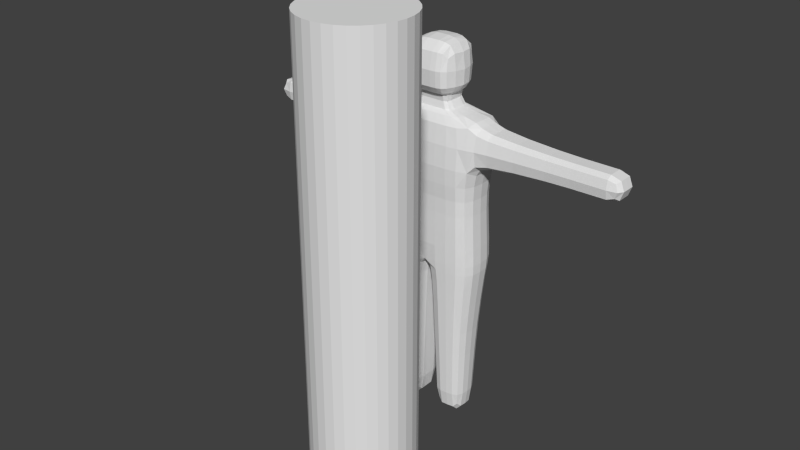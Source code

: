 # Source: Characterfaellen.blend  (saved by Blender 2.71.0; exported with 4.5.12 LTS)
import bpy
from mathutils import Matrix  # noqa: F401  (used for matrix-valued properties, if any)

bpy.ops.wm.read_factory_settings(use_empty=True)
scene = bpy.context.scene
scene.name = 'Scene'

# ---- collections
col_collection_1 = bpy.data.collections.new('Collection 1'); scene.collection.children.link(col_collection_1)

# ---- materials (node trees are filled in below, after node groups)
mat_material = bpy.data.materials.new('Material')
mat_material.alpha_threshold = 0.0
mat_material.use_transparent_shadow = False
mat_material.roughness = 0.5
mat_material.line_color = (0.0, 0.0, 0.0, 1.0)

# ---- material node trees

# ---- world
world_world = bpy.data.worlds.new('World'); scene.world = world_world
world_world.color = (0.05088, 0.05088, 0.05088)
world_world.use_sun_shadow = False
world_world.sun_shadow_jitter_overblur = 0.0
world_world.cycles.sampling_method = 'MANUAL'
world_world.cycles.sample_map_resolution = 256

# ---- meshes
me_cylinder_001 = bpy.data.meshes.new('Cylinder.001')
me_cylinder_001.from_pydata([(0.0, 1.0, -1.0), (0.0, 1.0, 1.0), (0.1951, 0.9808, -1.0), (0.1951, 0.9808, 1.0), (0.3827, 0.9239, -1.0), (0.3827, 0.9239, 1.0), (0.5556, 0.8315, -1.0), (0.5556, 0.8315, 1.0), (0.7071, 0.7071, -1.0), (0.7071, 0.7071, 1.0), (0.8315, 0.5556, -1.0), (0.8315, 0.5556, 1.0), (0.9239, 0.3827, -1.0), (0.9239, 0.3827, 1.0), (0.9808, 0.1951, -1.0), (0.9808, 0.1951, 1.0), (1.0, 7.55e-08, -1.0), (1.0, 7.55e-08, 1.0), (0.9808, -0.1951, -1.0), (0.9808, -0.1951, 1.0), (0.9239, -0.3827, -1.0), (0.9239, -0.3827, 1.0), (0.8315, -0.5556, -1.0), (0.8315, -0.5556, 1.0), (0.7071, -0.7071, -1.0), (0.7071, -0.7071, 1.0), (0.5556, -0.8315, -1.0), (0.5556, -0.8315, 1.0), (0.3827, -0.9239, -1.0), (0.3827, -0.9239, 1.0), (0.1951, -0.9808, -1.0), (0.1951, -0.9808, 1.0), (-3.258e-07, -1.0, -1.0), (-3.258e-07, -1.0, 1.0), (-0.1951, -0.9808, -1.0), (-0.1951, -0.9808, 1.0), (-0.3827, -0.9239, -1.0), (-0.3827, -0.9239, 1.0), (-0.5556, -0.8315, -1.0), (-0.5556, -0.8315, 1.0), (-0.7071, -0.7071, -1.0), (-0.7071, -0.7071, 1.0), (-0.8315, -0.5556, -1.0), (-0.8315, -0.5556, 1.0), (-0.9239, -0.3827, -1.0), (-0.9239, -0.3827, 1.0), (-0.9808, -0.1951, -1.0), (-0.9808, -0.1951, 1.0), (-1.0, 9.656e-07, -1.0), (-1.0, 9.656e-07, 1.0), (-0.9808, 0.1951, -1.0), (-0.9808, 0.1951, 1.0), (-0.9239, 0.3827, -1.0), (-0.9239, 0.3827, 1.0), (-0.8315, 0.5556, -1.0), (-0.8315, 0.5556, 1.0), (-0.7071, 0.7071, -1.0), (-0.7071, 0.7071, 1.0), (-0.5556, 0.8315, -1.0), (-0.5556, 0.8315, 1.0), (-0.3827, 0.9239, -1.0), (-0.3827, 0.9239, 1.0), (-0.1951, 0.9808, -1.0), (-0.1951, 0.9808, 1.0)], [], [(0, 1, 3, 2), (2, 3, 5, 4), (4, 5, 7, 6), (6, 7, 9, 8), (8, 9, 11, 10), (10, 11, 13, 12), (12, 13, 15, 14), (14, 15, 17, 16), (16, 17, 19, 18), (18, 19, 21, 20), (20, 21, 23, 22), (22, 23, 25, 24), (24, 25, 27, 26), (26, 27, 29, 28), (28, 29, 31, 30), (30, 31, 33, 32), (32, 33, 35, 34), (34, 35, 37, 36), (36, 37, 39, 38), (38, 39, 41, 40), (40, 41, 43, 42), (42, 43, 45, 44), (44, 45, 47, 46), (46, 47, 49, 48), (48, 49, 51, 50), (50, 51, 53, 52), (52, 53, 55, 54), (54, 55, 57, 56), (56, 57, 59, 58), (58, 59, 61, 60), (3, 1, 63, 61, 59, 57, 55, 53, 51, 49, 47, 45, 43, 41, 39, 37, 35, 33, 31, 29, 27, 25, 23, 21, 19, 17, 15, 13, 11, 9, 7, 5), (62, 63, 1, 0), (60, 61, 63, 62), (0, 2, 4, 6, 8, 10, 12, 14, 16, 18, 20, 22, 24, 26, 28, 30, 32, 34, 36, 38, 40, 42, 44, 46, 48, 50, 52, 54, 56, 58, 60, 62)])
me_cylinder_001.use_remesh_preserve_volume = False
me_cylinder_001.use_remesh_preserve_attributes = False
me_cylinder_001.use_mirror_vertex_groups = False
me_cylinder_001.update()
me_cube = bpy.data.meshes.new('Cube')
me_cube.from_pydata([(1.04, 0.3816, 0.4094), (0.2007, 0.2928, -3.0), (0.4726, -0.6187, 1.028), (0.25, -0.9321, 0.8394), (0.2514, 0.8477, -0.7328), (0.9194, -0.382, -0.25), (0.253, -0.8887, -0.25), (0.2517, 0.9311, 0.1616), (0.2301, -0.4505, 1.168), (0.1633, 0.6482, 1.028), (0.6312, 0.2922, 1.028), (0.2851, -0.6166, 1.295), (0.07669, 0.4505, 1.168), (0.3068, 0.2252, 1.168), (0.3402, -0.7827, 1.59), (0.09728, 0.6924, 1.295), (0.3915, 0.3153, 1.295), (0.1202, -0.4791, 1.917), (0.1179, 0.9343, 1.59), (0.4671, 0.3993, 1.579), (0.3555, -0.2766, -3.293), (0.3473, -0.5869, -3.0), (0.6114, 0.5363, -3.0), (0.7642, -0.2474, -3.0), (0.9365, -0.4004, 0.1616), (0.2517, -0.9314, 0.1616), (0.25, 0.9229, 0.6788), (3.546, 0.2503, 0.518), (1.044, -0.3513, 0.9482), (1.008, -0.7661, 0.6788), (1.018, 0.7306, 0.6788), (3.802, -0.2487, 0.6788), (3.546, -0.2503, 0.8396), (3.546, -0.5006, 0.6788), (3.546, 0.5006, 0.6788), (0.253, 0.8614, -0.25), (0.948, -0.4115, -0.7328), (0.2514, -0.9573, -0.7328), (1.044, -0.3843, 0.4094), (0.2007, -0.2936, -3.0), (0.911, 0.3635, -0.25), (0.636, -0.2945, 1.028), (0.3068, -0.2252, 1.168), (0.4014, -0.2704, 1.295), (0.1202, 0.4551, 1.917), (0.4868, -0.3216, 1.579), (0.3555, 0.2758, -3.293), (0.758, 0.2431, -3.0), (0.9277, 0.3952, 0.1616), (3.546, -0.2503, 0.518), (1.04, 0.3489, 0.9482), (3.802, 0.2487, 0.6788), (3.546, 0.2503, 0.8396), (0.939, 0.3516, -0.7328), (0.1633, -0.6484, 1.028), (0.7151, -0.87, 0.8394), (0.6997, 0.7754, -0.7328), (0.6972, -0.8263, -0.25), (0.6949, 0.8609, 0.1616), (0.07669, -0.4505, 1.168), (0.4679, 0.6162, 1.028), (0.09728, -0.6924, 1.295), (0.2301, 0.4505, 1.168), (0.1179, -0.9343, 1.59), (0.2753, 0.6615, 1.295), (0.3591, -0.4033, 1.882), (0.3205, 0.8725, 1.59), (0.6206, -0.2543, -3.293), (0.6176, -0.5406, -3.0), (0.3473, 0.5861, -3.0), (0.7037, -0.866, 0.1616), (0.7057, 0.8533, 0.6788), (0.6889, 0.7943, -0.25), (0.7087, -0.8901, -0.7328), (0.3492, 0.4242, 1.882), (0.6176, 0.2518, -3.293), (0.25, -1.009, 0.5182), (0.7151, -0.9414, 0.5182), (0.04853, 0.4081, -1.086), (0.2733, -0.8992, -1.086), (0.7019, 0.7484, -1.086), (0.9542, -0.3864, -1.086), (0.04853, -0.4497, -1.086), (0.9457, 0.3401, -1.086), (0.7104, -0.8359, -1.086), (0.2733, 0.8164, -1.086), (0.1207, 0.3747, -1.592), (0.3082, -0.7502, -1.592), (0.668, 0.6915, -1.592), (0.8818, -0.3212, -1.592), (0.1207, -0.3753, -1.592), (0.8745, 0.3165, -1.592), (0.6753, -0.6961, -1.592), (0.3082, 0.7497, -1.592), (1.769, 0.2977, 0.4876), (1.769, -0.2977, 0.87), (1.769, -0.5954, 0.6788), (1.769, 0.5954, 0.6788), (1.769, -0.2977, 0.4876), (1.769, 0.2977, 0.87), (2.871, 0.2542, 0.5155), (2.871, -0.2542, 0.8421), (2.871, -0.5085, 0.6788), (2.871, 0.5085, 0.6788), (2.871, -0.2542, 0.5155), (2.871, 0.2542, 0.8421), (0.1642, 0.3302, -2.36), (0.3295, -0.6615, -2.36), (0.6286, 0.6072, -2.36), (0.8005, -0.281, -2.36), (0.1642, -0.3309, -2.36), (0.7938, 0.2766, -2.36), (0.6353, -0.6116, -2.36), (0.3295, 0.6608, -2.36), (-1.04, 0.3816, 0.4094), (-0.2007, 0.2928, -3.0), (-0.4726, -0.6187, 1.028), (-0.25, -0.9321, 0.8394), (-0.2514, 0.8477, -0.7328), (-0.9194, -0.382, -0.25), (-0.253, -0.8887, -0.25), (-0.2517, 0.9311, 0.1616), (-0.2301, -0.4505, 1.168), (-0.1633, 0.6482, 1.028), (-0.6312, 0.2922, 1.028), (-0.2851, -0.6166, 1.295), (-0.07669, 0.4505, 1.168), (-0.3068, 0.2252, 1.168), (-0.3402, -0.7827, 1.59), (-0.09728, 0.6924, 1.295), (-0.3915, 0.3153, 1.295), (-0.1202, -0.4791, 1.917), (-0.1179, 0.9343, 1.59), (-0.4671, 0.3993, 1.579), (-0.3555, -0.2766, -3.293), (-0.3473, -0.5869, -3.0), (-0.6114, 0.5363, -3.0), (-0.7642, -0.2474, -3.0), (-0.9365, -0.4004, 0.1616), (-0.2517, -0.9314, 0.1616), (-0.25, 0.9229, 0.6788), (-3.546, 0.2503, 0.518), (-1.044, -0.3513, 0.9482), (-1.008, -0.7661, 0.6788), (-1.018, 0.7306, 0.6788), (-3.802, -0.2487, 0.6788), (-3.546, -0.2503, 0.8396), (-3.546, -0.5006, 0.6788), (-3.546, 0.5006, 0.6788), (-0.253, 0.8614, -0.25), (-0.948, -0.4115, -0.7328), (-0.2514, -0.9573, -0.7328), (-1.044, -0.3843, 0.4094), (-0.2007, -0.2936, -3.0), (-0.911, 0.3635, -0.25), (-0.636, -0.2945, 1.028), (-0.3068, -0.2252, 1.168), (-0.4014, -0.2704, 1.295), (-0.1202, 0.4551, 1.917), (-0.4868, -0.3216, 1.579), (-0.3555, 0.2758, -3.293), (-0.758, 0.2431, -3.0), (-0.9277, 0.3952, 0.1616), (-3.546, -0.2503, 0.518), (-1.04, 0.3489, 0.9482), (-3.802, 0.2487, 0.6788), (-3.546, 0.2503, 0.8396), (-0.939, 0.3516, -0.7328), (-0.1633, -0.6484, 1.028), (-0.7151, -0.87, 0.8394), (-0.6997, 0.7754, -0.7328), (-0.6972, -0.8263, -0.25), (-0.6949, 0.8609, 0.1616), (-0.07669, -0.4505, 1.168), (-0.4679, 0.6162, 1.028), (-0.09728, -0.6924, 1.295), (-0.2301, 0.4505, 1.168), (-0.1179, -0.9343, 1.59), (-0.2753, 0.6615, 1.295), (-0.3591, -0.4033, 1.882), (-0.3205, 0.8725, 1.59), (-0.6206, -0.2543, -3.293), (-0.6176, -0.5406, -3.0), (-0.3473, 0.5861, -3.0), (-0.7037, -0.866, 0.1616), (-0.7057, 0.8533, 0.6788), (-0.6889, 0.7943, -0.25), (-0.7087, -0.8901, -0.7328), (-0.3492, 0.4242, 1.882), (-0.6176, 0.2518, -3.293), (-0.25, -1.009, 0.5182), (-0.7151, -0.9414, 0.5182), (-0.04853, 0.4081, -1.086), (-0.2733, -0.8992, -1.086), (-0.7019, 0.7484, -1.086), (-0.9542, -0.3864, -1.086), (-0.04853, -0.4497, -1.086), (-0.9457, 0.3401, -1.086), (-0.7104, -0.8359, -1.086), (-0.2733, 0.8164, -1.086), (-0.1207, 0.3747, -1.592), (-0.3082, -0.7502, -1.592), (-0.668, 0.6915, -1.592), (-0.8818, -0.3212, -1.592), (-0.1207, -0.3753, -1.592), (-0.8745, 0.3165, -1.592), (-0.6753, -0.6961, -1.592), (-0.3082, 0.7497, -1.592), (-1.769, 0.2977, 0.4876), (-1.769, -0.2977, 0.87), (-1.769, -0.5954, 0.6788), (-1.769, 0.5954, 0.6788), (-1.769, -0.2977, 0.4876), (-1.769, 0.2977, 0.87), (-2.871, 0.2542, 0.5155), (-2.871, -0.2542, 0.8421), (-2.871, -0.5085, 0.6788), (-2.871, 0.5085, 0.6788), (-2.871, -0.2542, 0.5155), (-2.871, 0.2542, 0.8421), (-0.1642, 0.3302, -2.36), (-0.3295, -0.6615, -2.36), (-0.6286, 0.6072, -2.36), (-0.8005, -0.281, -2.36), (-0.1642, -0.3309, -2.36), (-0.7938, 0.2766, -2.36), (-0.6353, -0.6116, -2.36), (-0.3295, 0.6608, -2.36), (0.9581, -0.4144, -0.9547), (0.8865, 0.7878, 0.6788), (0.8958, -0.813, 0.7993), (0.9027, -0.3433, 0.9941), (0.7033, 0.7606, -0.9547), (0.7123, -0.8964, -0.9547), (0.6463, 0.7584, 0.9267), (0.6545, -0.7657, 0.9669), (0.0, 0.4128, -1.043), (0.0, -0.6484, 1.028), (0.0, -0.9573, -0.7328), (0.0, 0.9229, 0.6788), (0.858, 0.6333, -0.7328), (0.8715, -0.7369, -0.7328), (0.0, -0.9321, 0.8394), (0.0, 0.8477, -0.7328), (0.9179, -0.3811, -0.03928), (0.2529, -0.8864, -0.03928), (0.2529, 0.8793, -0.03928), (0.3891, -0.2426, 1.077), (0.2895, 0.4919, 1.077), (0.2907, -0.4925, 1.077), (0.0, -0.4505, 1.168), (0.5864, -0.5228, 1.028), (0.5793, 0.5192, 1.028), (0.0, 0.6482, 1.028), (0.3304, -0.2365, 1.255), (0.2414, 0.5032, 1.255), (0.2438, -0.492, 1.255), (0.0, -0.6924, 1.295), (0.2876, -0.3942, 1.168), (0.2876, 0.3942, 1.168), (0.0, 0.4505, 1.168), (0.47, -0.3058, 1.374), (0.3092, 0.8197, 1.376), (0.3264, -0.7412, 1.376), (0.0, -0.9343, 1.59), (0.3595, -0.4921, 1.295), (0.3447, 0.5595, 1.295), (0.0, 0.6924, 1.295), (0.4503, -0.345, 1.789), (0.3276, 0.7604, 1.802), (0.3449, -0.6879, 1.802), (0.0, -0.4791, 1.917), (0.4291, -0.5916, 1.587), (0.3995, 0.7233, 1.587), (0.0, 0.9343, 1.59), (0.72, -0.2414, -3.219), (0.609, 0.449, -3.219), (0.6143, -0.4528, -3.219), (0.2478, 0.28, -3.219), (0.1047, -0.7868, -1.086), (0.2374, 0.5128, -3.0), (0.8775, -0.6919, -1.086), (0.7067, 0.4381, -3.0), (0.8489, 0.7093, 0.1616), (0.8621, -0.7169, 0.1616), (0.0, 0.9311, 0.1616), (0.0, -0.9314, 0.1616), (0.9778, -0.4111, 0.3216), (0.2504, -0.9851, 0.3488), (0.2504, 0.9635, 0.3889), (1.256, 0.6702, 0.6788), (1.253, -0.6791, 0.6788), (1.262, -0.3316, 0.9028), (1.262, -0.3399, 0.4549), (1.027, -0.6719, 0.4768), (1.023, 0.6597, 0.4768), (1.023, 0.6188, 0.8809), (1.027, -0.6306, 0.8809), (3.737, 0.4361, 0.6788), (3.737, -0.4361, 0.6788), (3.738, -0.2491, 0.7989), (3.738, -0.2491, 0.5587), (1.768, -0.521, 0.5354), (3.545, 0.438, 0.5582), (1.768, 0.521, 0.8222), (3.545, -0.438, 0.7994), (0.0, -0.8887, -0.25), (0.8358, 0.6531, -0.25), (0.8484, -0.684, -0.25), (0.0, 0.8614, -0.25), (0.2525, 0.8575, -0.4785), (0.9323, -0.395, -0.4785), (0.2525, -0.9188, -0.4785), (0.949, 0.3439, -0.9547), (0.8956, 0.3398, 0.9941), (0.0, -0.4748, -1.043), (0.9096, 0.3727, -0.03928), (0.3879, 0.242, 1.077), (0.3279, 0.2477, 1.255), (0.4527, 0.3813, 1.374), (0.433, 0.4026, 1.789), (0.0, 0.4551, 1.917), (0.7147, 0.2376, -3.219), (0.2478, -0.2809, -3.219), (0.9697, 0.4065, 0.3216), (1.261, 0.331, 0.9028), (1.261, 0.3392, 0.4549), (3.738, 0.2491, 0.7989), (3.738, 0.2491, 0.5587), (0.9236, 0.3593, -0.4785), (1.052, -0.0006586, 0.4094), (0.2007, -0.0004019, -3.0), (0.9328, -0.004707, -0.25), (0.6435, -0.0005911, 1.028), (0.3068, -4.768e-07, 1.168), (0.4117, 0.01122, 1.295), (0.366, -0.006771, 1.888), (0.503, 0.01345, 1.573), (0.3555, -0.0004257, -3.293), (0.7741, -0.00127, -3.0), (0.9506, -0.001329, 0.1616), (3.547, -3.573e-06, 0.518), (1.052, -0.0005912, 0.9482), (3.804, -3.925e-06, 0.6788), (3.547, -3.655e-06, 0.8396), (0.9624, -0.01501, -0.7328), (0.2562, 0.8335, -0.9547), (0.2562, -0.9641, -0.9547), (0.2283, 0.8157, 0.9267), (0.2283, -0.8183, 0.9669), (0.6964, -0.8241, -0.03928), (0.688, 0.8124, -0.03928), (0.09836, 0.4999, 1.077), (0.09835, -0.5, 1.077), (0.08184, 0.5109, 1.255), (0.08184, -0.5109, 1.255), (0.1127, 0.8738, 1.376), (0.1127, -0.8738, 1.376), (0.1185, 0.8145, 1.811), (0.1185, -0.8205, 1.811), (0.3535, 0.4914, -3.219), (0.3535, -0.4923, -3.219), (0.7123, -0.9168, 0.3488), (0.703, 0.8908, 0.3889), (0.6939, 0.7881, -0.4785), (0.7026, -0.8543, -0.4785), (0.1214, -0.01799, 1.941), (0.6254, -0.0008444, -3.293), (0.3223, -0.641, 1.028), (0.4913, -0.9921, 0.5182), (0.4891, 0.8296, -0.7328), (0.4906, -0.8731, -0.25), (0.4883, 0.9136, 0.1616), (0.1534, -0.4505, 1.168), (0.3212, 0.6402, 1.028), (0.1929, -0.6734, 1.295), (0.1534, 0.4505, 1.168), (0.2324, -0.8964, 1.59), (0.1904, 0.6846, 1.295), (0.2401, -0.4602, 1.908), (0.2275, 0.9188, 1.59), (0.4908, -0.271, -3.293), (0.4882, -0.5753, -3.0), (0.4867, 0.5736, -3.0), (0.4905, -0.915, 0.1616), (0.4889, 0.9055, 0.6788), (0.4885, 0.8446, -0.25), (0.4914, -0.9405, -0.7328), (0.2376, 0.4474, 1.908), (0.4901, 0.2698, -3.293), (0.4913, -0.9166, 0.8394), (0.0, -1.009, 0.5182), (0.8958, -0.8639, 0.5584), (0.25, -0.9942, 0.6788), (0.7151, -0.9294, 0.6788), (0.2374, -0.5136, -3.0), (0.1047, 0.7143, -1.086), (0.7161, -0.4441, -3.0), (0.8648, 0.6123, -1.086), (0.04853, -0.01045, -1.086), (0.9678, -0.01164, -1.086), (0.495, -0.8834, -1.086), (0.4929, 0.7994, -1.086), (0.09084, 0.3951, -1.256), (0.2937, -0.8116, -1.256), (0.6915, 0.7286, -1.256), (0.9306, -0.3484, -1.256), (0.09084, -0.4059, -1.256), (0.9229, 0.3333, -1.256), (0.6993, -0.754, -1.256), (0.2937, 0.7905, -1.256), (0.1676, 0.6559, -1.592), (0.8058, 0.5687, -1.592), (0.1207, -0.000288, -1.592), (0.8934, -0.001303, -1.592), (0.4937, -0.7367, -1.592), (0.4919, 0.7351, -1.592), (0.1676, -0.6565, -1.592), (0.8167, -0.5753, -1.592), (0.1434, 0.3515, -1.994), (0.3193, -0.7039, -1.994), (0.6431, 0.6475, -1.994), (0.8307, -0.3002, -1.994), (0.1434, -0.3521, -1.994), (0.8238, 0.2957, -1.994), (0.6501, -0.652, -1.994), (0.3193, 0.7033, -1.994), (3.545, -0.438, 0.5582), (1.768, 0.521, 0.5354), (3.545, 0.438, 0.7994), (1.768, -0.521, 0.8222), (1.769, -1.351e-06, 0.4876), (1.769, -1.456e-06, 0.87), (2.383, 0.2663, 0.5077), (2.383, -0.2663, 0.8499), (2.383, -0.5326, 0.6788), (2.383, 0.5326, 0.6788), (2.383, -0.2663, 0.5077), (2.383, 0.2663, 0.8499), (2.87, 0.4449, 0.5563), (2.87, -0.4449, 0.8013), (2.872, -2.742e-06, 0.5155), (2.872, -2.824e-06, 0.8421), (2.87, -0.4449, 0.5563), (2.87, 0.4449, 0.8013), (3.249, 0.2521, 0.5169), (3.249, -0.2521, 0.8407), (3.249, -0.5041, 0.6788), (3.249, 0.5041, 0.6788), (3.249, -0.2521, 0.5169), (3.249, 0.2521, 0.8407), (0.2055, 0.5781, -2.36), (0.7368, 0.4977, -2.36), (0.1642, -0.0003497, -2.36), (0.8112, -0.001285, -2.36), (0.4886, -0.649, -2.36), (0.4869, 0.6474, -2.36), (0.2055, -0.5788, -2.36), (0.7468, -0.504, -2.36), (0.1833, 0.3107, -2.694), (0.3388, -0.6225, -2.694), (0.6196, 0.5702, -2.694), (0.7816, -0.2635, -2.694), (0.1833, -0.3115, -2.694), (0.7751, 0.2591, -2.694), (0.626, -0.5745, -2.694), (0.3388, 0.6218, -2.694), (-0.9581, -0.4144, -0.9547), (-0.8865, 0.7878, 0.6788), (-0.8958, -0.813, 0.7993), (-0.9027, -0.3433, 0.9941), (-0.7033, 0.7606, -0.9547), (-0.7123, -0.8964, -0.9547), (-0.6463, 0.7584, 0.9267), (-0.6545, -0.7657, 0.9669), (-0.858, 0.6333, -0.7328), (-0.8715, -0.7369, -0.7328), (-0.9179, -0.3811, -0.03928), (-0.2529, -0.8864, -0.03928), (-0.2529, 0.8793, -0.03928), (-0.3891, -0.2426, 1.077), (-0.2895, 0.4919, 1.077), (-0.2907, -0.4925, 1.077), (-0.5864, -0.5228, 1.028), (-0.5793, 0.5192, 1.028), (-0.3304, -0.2365, 1.255), (-0.2414, 0.5032, 1.255), (-0.2438, -0.492, 1.255), (-0.2876, -0.3942, 1.168), (-0.2876, 0.3942, 1.168), (-0.47, -0.3058, 1.374), (-0.3092, 0.8197, 1.376), (-0.3264, -0.7412, 1.376), (-0.3595, -0.4921, 1.295), (-0.3447, 0.5595, 1.295), (-0.4503, -0.345, 1.789), (-0.3276, 0.7604, 1.802), (-0.3449, -0.6879, 1.802), (-0.4291, -0.5916, 1.587), (-0.3995, 0.7233, 1.587), (-0.72, -0.2414, -3.219), (-0.609, 0.449, -3.219), (-0.6143, -0.4528, -3.219), (-0.2478, 0.28, -3.219), (-0.1047, -0.7868, -1.086), (-0.2374, 0.5128, -3.0), (-0.8775, -0.6919, -1.086), (-0.7067, 0.4381, -3.0), (-0.8489, 0.7093, 0.1616), (-0.8621, -0.7169, 0.1616), (-0.9778, -0.4111, 0.3216), (-0.2504, -0.9851, 0.3488), (-0.2504, 0.9635, 0.3889), (-1.256, 0.6702, 0.6788), (-1.253, -0.6791, 0.6788), (-1.262, -0.3316, 0.9028), (-1.262, -0.3399, 0.4549), (-1.027, -0.6719, 0.4768), (-1.023, 0.6597, 0.4768), (-1.023, 0.6188, 0.8809), (-1.027, -0.6306, 0.8809), (-3.737, 0.4361, 0.6788), (-3.737, -0.4361, 0.6788), (-3.738, -0.2491, 0.7989), (-3.738, -0.2491, 0.5587), (-1.768, -0.521, 0.5354), (-3.545, 0.438, 0.5582), (-1.768, 0.521, 0.8222), (-3.545, -0.438, 0.7994), (-0.8358, 0.6531, -0.25), (-0.8484, -0.684, -0.25), (-0.2525, 0.8575, -0.4785), (-0.9323, -0.395, -0.4785), (-0.2525, -0.9188, -0.4785), (-0.949, 0.3439, -0.9547), (-0.8956, 0.3398, 0.9941), (-0.9096, 0.3727, -0.03928), (-0.3879, 0.242, 1.077), (-0.3279, 0.2477, 1.255), (-0.4527, 0.3813, 1.374), (-0.433, 0.4026, 1.789), (-0.7147, 0.2376, -3.219), (-0.2478, -0.2809, -3.219), (-0.9697, 0.4065, 0.3216), (-1.261, 0.331, 0.9028), (-1.261, 0.3392, 0.4549), (-3.738, 0.2491, 0.7989), (-3.738, 0.2491, 0.5587), (-0.9236, 0.3593, -0.4785), (-1.052, -0.0006586, 0.4094), (-0.2007, -0.0004019, -3.0), (-0.9328, -0.004707, -0.25), (-0.6435, -0.0005911, 1.028), (-0.3068, -4.768e-07, 1.168), (-0.4117, 0.01122, 1.295), (-0.366, -0.006771, 1.888), (-0.503, 0.01345, 1.573), (-0.3555, -0.0004257, -3.293), (-0.7741, -0.00127, -3.0), (-0.9506, -0.001329, 0.1616), (-3.547, -2.804e-06, 0.518), (-1.052, -0.0005912, 0.9482), (-3.804, -3.109e-06, 0.6788), (-3.547, -2.894e-06, 0.8396), (-0.9624, -0.01501, -0.7328), (-0.2562, 0.8335, -0.9547), (-0.2562, -0.9641, -0.9547), (-0.2283, 0.8157, 0.9267), (-0.2283, -0.8183, 0.9669), (-0.6964, -0.8241, -0.03928), (-0.688, 0.8124, -0.03928), (-0.09836, 0.4999, 1.077), (-0.09835, -0.5, 1.077), (-0.08184, 0.5109, 1.255), (-0.08184, -0.5109, 1.255), (-0.1127, 0.8738, 1.376), (-0.1127, -0.8738, 1.376), (-0.1185, 0.8145, 1.811), (-0.1185, -0.8205, 1.811), (-0.3535, 0.4914, -3.219), (-0.3535, -0.4923, -3.219), (-0.7123, -0.9168, 0.3488), (-0.703, 0.8908, 0.3889), (-0.6939, 0.7881, -0.4785), (-0.7026, -0.8543, -0.4785), (-0.1214, -0.01799, 1.941), (-0.6254, -0.0008444, -3.293), (-0.3223, -0.641, 1.028), (-0.4913, -0.9921, 0.5182), (-0.4891, 0.8296, -0.7328), (-0.4906, -0.8731, -0.25), (-0.4883, 0.9136, 0.1616), (-0.1534, -0.4505, 1.168), (-0.3212, 0.6402, 1.028), (-0.1929, -0.6734, 1.295), (-0.1534, 0.4505, 1.168), (-0.2324, -0.8964, 1.59), (-0.1904, 0.6846, 1.295), (-0.2401, -0.4602, 1.908), (-0.2275, 0.9188, 1.59), (-0.4908, -0.271, -3.293), (-0.4882, -0.5753, -3.0), (-0.4867, 0.5736, -3.0), (-0.4905, -0.915, 0.1616), (-0.4889, 0.9055, 0.6788), (-0.4885, 0.8446, -0.25), (-0.4914, -0.9405, -0.7328), (-0.2376, 0.4474, 1.908), (-0.4901, 0.2698, -3.293), (-0.4913, -0.9166, 0.8394), (-0.8958, -0.8639, 0.5584), (-0.25, -0.9942, 0.6788), (-0.7151, -0.9294, 0.6788), (-0.2374, -0.5136, -3.0), (-0.1047, 0.7143, -1.086), (-0.7161, -0.4441, -3.0), (-0.8648, 0.6123, -1.086), (-0.04853, -0.01045, -1.086), (-0.9678, -0.01164, -1.086), (-0.495, -0.8834, -1.086), (-0.4929, 0.7994, -1.086), (-0.09084, 0.3951, -1.256), (-0.2937, -0.8116, -1.256), (-0.6915, 0.7286, -1.256), (-0.9306, -0.3484, -1.256), (-0.09084, -0.4059, -1.256), (-0.9229, 0.3333, -1.256), (-0.6993, -0.754, -1.256), (-0.2937, 0.7905, -1.256), (-0.1676, 0.6559, -1.592), (-0.8058, 0.5687, -1.592), (-0.1207, -0.000288, -1.592), (-0.8934, -0.001303, -1.592), (-0.4937, -0.7367, -1.592), (-0.4919, 0.7351, -1.592), (-0.1676, -0.6565, -1.592), (-0.8167, -0.5753, -1.592), (-0.1434, 0.3515, -1.994), (-0.3193, -0.7039, -1.994), (-0.6431, 0.6475, -1.994), (-0.8307, -0.3002, -1.994), (-0.1434, -0.3521, -1.994), (-0.8238, 0.2957, -1.994), (-0.6501, -0.652, -1.994), (-0.3193, 0.7033, -1.994), (-3.545, -0.438, 0.5582), (-1.768, 0.521, 0.5354), (-3.545, 0.438, 0.7994), (-1.768, -0.521, 0.8222), (-1.769, -1.286e-06, 0.4876), (-1.769, -1.391e-06, 0.87), (-2.383, 0.2663, 0.5077), (-2.383, -0.2663, 0.8499), (-2.383, -0.5326, 0.6788), (-2.383, 0.5326, 0.6788), (-2.383, -0.2663, 0.5077), (-2.383, 0.2663, 0.8499), (-2.87, 0.4449, 0.5563), (-2.87, -0.4449, 0.8013), (-2.872, -2.205e-06, 0.5155), (-2.872, -2.295e-06, 0.8421), (-2.87, -0.4449, 0.5563), (-2.87, 0.4449, 0.8013), (-3.249, 0.2521, 0.5169), (-3.249, -0.2521, 0.8407), (-3.249, -0.5041, 0.6788), (-3.249, 0.5041, 0.6788), (-3.249, -0.2521, 0.5169), (-3.249, 0.2521, 0.8407), (-0.2055, 0.5781, -2.36), (-0.7368, 0.4977, -2.36), (-0.1642, -0.0003497, -2.36), (-0.8112, -0.001285, -2.36), (-0.4886, -0.649, -2.36), (-0.4869, 0.6474, -2.36), (-0.2055, -0.5788, -2.36), (-0.7468, -0.504, -2.36), (-0.1833, 0.3107, -2.694), (-0.3388, -0.6225, -2.694), (-0.6196, 0.5702, -2.694), (-0.7816, -0.2635, -2.694), (-0.1833, -0.3115, -2.694), (-0.7751, 0.2591, -2.694), (-0.626, -0.5745, -2.694), (-0.3388, 0.6218, -2.694), (0.8662, 0.6201, -0.9547), (0.8799, -0.742, -0.9547), (0.855, 0.6574, 0.9469), (0.8676, -0.6671, 0.9662), (0.8346, 0.669, -0.03928), (0.8471, -0.6823, -0.03928), (0.3605, 0.4254, 1.077), (0.3623, -0.4263, 1.077), (0.3019, 0.4355, 1.255), (0.3056, -0.4187, 1.255), (0.3869, 0.6831, 1.376), (0.4128, -0.566, 1.376), (0.3893, 0.6499, 1.74), (0.4124, -0.5545, 1.74), (0.6817, 0.3853, -3.163), (0.6888, -0.3901, -3.163), (0.2723, 0.4425, -3.163), (0.2723, -0.4433, -3.163), (0.8982, 0.7634, 0.3839), (0.9117, -0.7824, 0.3646), (1.257, 0.5813, 0.8468), (1.258, -0.5843, 0.8468), (1.257, 0.5916, 0.5108), (1.258, -0.5946, 0.5108), (3.688, 0.3881, 0.7679), (3.688, -0.3881, 0.7679), (3.688, 0.3881, 0.5897), (3.688, -0.3881, 0.5897), (0.8458, 0.6463, -0.4785), (0.8588, -0.7072, -0.4785), (0.9727, -0.01764, -0.9547), (0.914, -0.0008865, 0.9941), (0.9313, -0.00218, -0.03928), (0.3909, -0.0001481, 1.077), (0.333, 0.002805, 1.255), (0.487, 0.01739, 1.372), (0.4619, 0.003894, 1.783), (0.7285, -0.00116, -3.219), (0.2478, -0.0004197, -3.219), (0.9907, -0.001155, 0.3216), (1.264, -0.0001485, 0.9028), (1.264, -0.0001653, 0.4549), (3.739, -3.878e-06, 0.7989), (3.739, -3.814e-06, 0.5587), (0.9461, -0.008966, -0.4785), (0.49, 0.8152, -0.9547), (0.4922, -0.9472, -0.9547), (0.447, 0.8014, 0.9267), (0.449, -0.8052, 0.9669), (0.4902, -0.8708, -0.03928), (0.4881, 0.8626, -0.03928), (0.1953, 0.4979, 1.077), (0.1956, -0.4981, 1.077), (0.1626, 0.509, 1.255), (0.1633, -0.5062, 1.255), (0.2182, 0.8603, 1.376), (0.2225, -0.8407, 1.376), (0.23, 0.801, 1.809), (0.2343, -0.7873, 1.809), (0.4875, 0.4808, -3.219), (0.4888, -0.4824, -3.219), (0.4911, -0.968, 0.3488), (0.4888, 0.9453, 0.3889), (0.4891, 0.8401, -0.4785), (0.4912, -0.9027, -0.4785), (0.2433, -0.01519, 1.927), (0.492, -0.0005304, -3.293), (0.4913, -0.978, 0.6788), (0.8433, -0.872, 0.6788), (0.1416, -0.7102, -1.256), (0.1416, 0.6917, -1.256), (0.8585, -0.6239, -1.256), (0.8469, 0.5989, -1.256), (0.09084, -0.002811, -1.256), (0.943, -0.003891, -1.256), (0.4965, -0.7972, -1.256), (0.4946, 0.775, -1.256), (0.1874, 0.6153, -1.994), (0.7622, 0.5317, -1.994), (0.1434, -0.0003201, -1.994), (0.8419, -0.001293, -1.994), (0.4899, -0.6909, -1.994), (0.4882, 0.6893, -1.994), (0.1874, -0.616, -1.994), (0.7727, -0.5381, -1.994), (2.383, -0.466, 0.5505), (2.383, 0.466, 0.5505), (2.383, 0.466, 0.8071), (2.383, -0.466, 0.8071), (2.384, -2.126e-06, 0.5077), (2.384, -2.212e-06, 0.8499), (3.248, 0.4411, 0.5574), (3.248, -0.4411, 0.8002), (3.25, -3.22e-06, 0.5169), (3.25, -3.297e-06, 0.8407), (3.248, -0.4411, 0.5574), (3.248, 0.4411, 0.8002), (0.2221, 0.544, -2.694), (0.7211, 0.4666, -2.694), (0.1833, -0.0003769, -2.694), (0.7919, -0.001277, -2.694), (0.4884, -0.6105, -2.694), (0.4868, 0.6089, -2.694), (0.2221, -0.5448, -2.694), (0.7308, -0.4728, -2.694), (-0.8662, 0.6201, -0.9547), (-0.8799, -0.742, -0.9547), (-0.855, 0.6574, 0.9469), (-0.8676, -0.6671, 0.9662), (0.0, 0.7863, -0.9895), (2.07e-09, -0.9201, -0.9895), (0.0, 0.8157, 0.9267), (0.0, -0.8183, 0.9669), (-0.8346, 0.669, -0.03928), (-0.8471, -0.6823, -0.03928), (-1.863e-09, -0.8864, -0.03928), (-1.863e-09, 0.8793, -0.03928), (-0.3605, 0.4254, 1.077), (-0.3623, -0.4263, 1.077), (0.0, 0.4999, 1.077), (0.0, -0.5, 1.077), (-0.3019, 0.4355, 1.255), (-0.3056, -0.4187, 1.255), (-4.657e-10, 0.5109, 1.255), (0.0, -0.5109, 1.255), (-0.3869, 0.6831, 1.376), (-0.4128, -0.566, 1.376), (4.657e-10, 0.8738, 1.376), (-4.657e-10, -0.8738, 1.376), (-0.3893, 0.6499, 1.74), (-0.4124, -0.5545, 1.74), (0.0, 0.8145, 1.811), (4.657e-10, -0.8205, 1.811), (-0.6817, 0.3853, -3.163), (-0.6888, -0.3901, -3.163), (-0.2723, 0.4425, -3.163), (-0.2723, -0.4433, -3.163), (-0.8982, 0.7634, 0.3839), (-0.9117, -0.7824, 0.3646), (-1.863e-09, 0.9635, 0.3889), (0.0, -0.9851, 0.3488), (-1.257, 0.5813, 0.8468), (-1.258, -0.5843, 0.8468), (-1.257, 0.5916, 0.5108), (-1.258, -0.5946, 0.5108), (-3.688, 0.3881, 0.7679), (-3.688, -0.3881, 0.7679), (-3.688, 0.3881, 0.5897), (-3.688, -0.3881, 0.5897), (0.0, -0.9188, -0.4785), (-0.8458, 0.6463, -0.4785), (-0.8588, -0.7072, -0.4785), (0.0, 0.8575, -0.4785), (-0.9727, -0.01764, -0.9547), (-0.914, -0.0008865, 0.9941), (0.0, -0.01554, -1.043), (-0.9313, -0.00218, -0.03928), (-0.3909, -0.0001481, 1.077), (-0.333, 0.002805, 1.255), (-0.487, 0.01739, 1.372), (-0.4619, 0.003894, 1.783), (0.0, -0.01799, 1.941), (-0.7285, -0.00116, -3.219), (-0.2478, -0.0004197, -3.219), (-0.9907, -0.001155, 0.3216), (-1.264, -0.0001485, 0.9028), (-1.264, -0.0001653, 0.4549), (-3.739, -3.079e-06, 0.7989), (-3.739, -3.012e-06, 0.5587), (-0.9461, -0.008966, -0.4785), (-0.49, 0.8152, -0.9547), (-0.4922, -0.9472, -0.9547), (-0.447, 0.8014, 0.9267), (-0.449, -0.8052, 0.9669), (-0.4902, -0.8708, -0.03928), (-0.4881, 0.8626, -0.03928), (-0.1953, 0.4979, 1.077), (-0.1956, -0.4981, 1.077), (-0.1626, 0.509, 1.255), (-0.1633, -0.5062, 1.255), (-0.2182, 0.8603, 1.376), (-0.2225, -0.8407, 1.376), (-0.23, 0.801, 1.809), (-0.2343, -0.7873, 1.809), (-0.4875, 0.4808, -3.219), (-0.4888, -0.4824, -3.219), (-0.4911, -0.968, 0.3488), (-0.4888, 0.9453, 0.3889), (-0.4891, 0.8401, -0.4785), (-0.4912, -0.9027, -0.4785), (-0.2433, -0.01519, 1.927), (-0.492, -0.0005304, -3.293), (-0.4913, -0.978, 0.6788), (0.0, -0.9942, 0.6788), (-0.8433, -0.872, 0.6788), (-0.1416, -0.7102, -1.256), (-0.1416, 0.6917, -1.256), (-0.8585, -0.6239, -1.256), (-0.8469, 0.5989, -1.256), (-0.09084, -0.002811, -1.256), (-0.943, -0.003891, -1.256), (-0.4965, -0.7972, -1.256), (-0.4946, 0.775, -1.256), (-0.1874, 0.6153, -1.994), (-0.7622, 0.5317, -1.994), (-0.1434, -0.0003201, -1.994), (-0.8419, -0.001293, -1.994), (-0.4899, -0.6909, -1.994), (-0.4882, 0.6893, -1.994), (-0.1874, -0.616, -1.994), (-0.7727, -0.5381, -1.994), (-2.383, -0.466, 0.5505), (-2.383, 0.466, 0.5505), (-2.383, 0.466, 0.8071), (-2.383, -0.466, 0.8071), (-2.384, -1.818e-06, 0.5077), (-2.384, -1.905e-06, 0.8499), (-3.248, 0.4411, 0.5574), (-3.248, -0.4411, 0.8002), (-3.25, -2.531e-06, 0.5169), (-3.25, -2.612e-06, 0.8407), (-3.248, -0.4411, 0.5574), (-3.248, 0.4411, 0.8002), (-0.2221, 0.544, -2.694), (-0.7211, 0.4666, -2.694), (-0.1833, -0.0003769, -2.694), (-0.7919, -0.001277, -2.694), (-0.4884, -0.6105, -2.694), (-0.4868, 0.6089, -2.694), (-0.2221, -0.5448, -2.694), (-0.7308, -0.4728, -2.694), (2.076, 0.282, 0.4977), (2.076, -0.282, 0.86), (2.076, -0.564, 0.6788), (2.076, 0.564, 0.6788), (2.076, -0.282, 0.4977), (2.076, 0.282, 0.86), (2.076, -0.4935, 0.5429), (2.076, 0.4935, 0.8147), (2.076, 0.4935, 0.5429), (2.076, -0.4935, 0.8147), (2.077, -1.739e-06, 0.4977), (2.077, -1.834e-06, 0.86), (-2.076, 0.282, 0.4977), (-2.076, -0.282, 0.86), (-2.076, -0.564, 0.6788), (-2.076, 0.564, 0.6788), (-2.076, -0.282, 0.4977), (-2.076, 0.282, 0.86), (-2.076, -0.4935, 0.5429), (-2.076, 0.4935, 0.8147), (-2.076, 0.4935, 0.5429), (-2.076, -0.4935, 0.8147), (-2.077, -1.552e-06, 0.4977), (-2.077, -1.648e-06, 0.86), (2.627, 0.2603, 0.5116), (2.627, -0.2603, 0.846), (2.627, -0.5206, 0.6788), (2.627, 0.5206, 0.6788), (2.627, -0.2603, 0.5116), (2.627, 0.2603, 0.846), (2.627, 0.4555, 0.5534), (2.627, -0.4555, 0.8042), (2.628, -2.434e-06, 0.5116), (2.628, -2.518e-06, 0.846), (2.627, -0.4555, 0.5534), (2.627, 0.4555, 0.8042), (-2.627, 0.2603, 0.5116), (-2.627, -0.2603, 0.846), (-2.627, -0.5206, 0.6788), (-2.627, 0.5206, 0.6788), (-2.627, -0.2603, 0.5116), (-2.627, 0.2603, 0.846), (-2.627, 0.4555, 0.5534), (-2.627, -0.4555, 0.8042), (-2.628, -2.011e-06, 0.5116), (-2.628, -2.1e-06, 0.846), (-2.627, -0.4555, 0.5534), (-2.627, 0.4555, 0.8042), (1.515, 0.3185, 0.4712), (1.516, -0.3147, 0.8864), (1.511, -0.6373, 0.6788), (1.512, 0.6328, 0.6788), (1.516, -0.3188, 0.4712), (1.515, 0.3144, 0.8864), (1.513, -0.5578, 0.5231), (1.513, 0.5512, 0.8345), (1.513, 0.5563, 0.5231), (1.513, -0.5526, 0.8345), (1.517, -8.332e-05, 0.4712), (1.517, -7.499e-05, 0.8864), (-1.515, 0.3185, 0.4712), (-1.516, -0.3147, 0.8864), (-1.511, -0.6373, 0.6788), (-1.512, 0.6328, 0.6788), (-1.516, -0.3188, 0.4712), (-1.515, 0.3144, 0.8864), (-1.513, -0.5578, 0.5231), (-1.513, 0.5512, 0.8345), (-1.513, 0.5563, 0.5231), (-1.513, -0.5526, 0.8345), (-1.517, -8.328e-05, 0.4712), (-1.517, -7.496e-05, 0.8864), (2.749, 0.2573, 0.5136), (2.749, -0.2573, 0.8441), (2.749, -0.5145, 0.6788), (2.749, 0.5145, 0.6788), (2.749, -0.2573, 0.5136), (2.749, 0.2573, 0.8441), (2.748, 0.4502, 0.5549), (2.748, -0.4502, 0.8028), (2.75, -2.588e-06, 0.5136), (2.75, -2.671e-06, 0.8441), (2.748, -0.4502, 0.5549), (2.748, 0.4502, 0.8028), (2.505, 0.2633, 0.5097), (2.505, -0.2633, 0.8479), (2.505, -0.5266, 0.6788), (2.505, 0.5266, 0.6788), (2.505, -0.2633, 0.5097), (2.505, 0.2633, 0.8479), (2.505, 0.4608, 0.552), (2.505, -0.4608, 0.8057), (2.506, -2.28e-06, 0.5097), (2.506, -2.365e-06, 0.8479), (2.505, -0.4608, 0.552), (2.505, 0.4608, 0.8057), (-2.749, 0.2573, 0.5136), (-2.749, -0.2573, 0.8441), (-2.749, -0.5145, 0.6788), (-2.749, 0.5145, 0.6788), (-2.749, -0.2573, 0.5136), (-2.749, 0.2573, 0.8441), (-2.748, 0.4502, 0.5549), (-2.748, -0.4502, 0.8028), (-2.75, -2.108e-06, 0.5136), (-2.75, -2.197e-06, 0.8441), (-2.748, -0.4502, 0.5549), (-2.748, 0.4502, 0.8028), (-2.505, 0.2633, 0.5097), (-2.505, -0.2633, 0.8479), (-2.505, -0.5266, 0.6788), (-2.505, 0.5266, 0.6788), (-2.505, -0.2633, 0.5097), (-2.505, 0.2633, 0.8479), (-2.505, 0.4608, 0.552), (-2.505, -0.4608, 0.8057), (-2.506, -1.914e-06, 0.5097), (-2.506, -2.003e-06, 0.8479), (-2.505, -0.4608, 0.552), (-2.505, 0.4608, 0.8057)], [], [(0, 330, 724, 324), (0, 324, 703, 295), (0, 295, 707, 326), (0, 326, 726, 330), (1, 331, 784, 459), (1, 459, 782, 280), (1, 280, 701, 278), (1, 278, 723, 331), (2, 368, 733, 235), (2, 235, 688, 251), (2, 251, 692, 249), (2, 249, 737, 368), (3, 393, 752, 390), (3, 390, 733, 349), (3, 349, 797, 242), (3, 242, 878, 393), (4, 310, 748, 370), (4, 370, 730, 346), (4, 346, 794, 243), (4, 243, 837, 310), (5, 311, 729, 332), (5, 332, 717, 244), (5, 244, 690, 308), (5, 308, 714, 311), (6, 312, 749, 371), (6, 371, 734, 245), (6, 245, 800, 306), (6, 306, 834, 312), (7, 289, 747, 372), (7, 372, 735, 246), (7, 246, 801, 285), (7, 285, 824, 289), (8, 373, 737, 249), (8, 249, 692, 258), (8, 258, 694, 256), (8, 256, 739, 373), (9, 374, 732, 348), (9, 348, 796, 253), (9, 253, 804, 352), (9, 352, 736, 374), (10, 333, 716, 314), (10, 314, 687, 252), (10, 252, 691, 317), (10, 317, 718, 333), (11, 375, 739, 256), (11, 256, 694, 265), (11, 265, 696, 263), (11, 263, 741, 375), (12, 376, 736, 352), (12, 352, 804, 260), (12, 260, 808, 354), (12, 354, 738, 376), (13, 334, 718, 317), (13, 317, 691, 259), (13, 259, 693, 318), (13, 318, 719, 334), (14, 377, 741, 263), (14, 263, 696, 272), (14, 272, 698, 270), (14, 270, 743, 377), (15, 378, 738, 354), (15, 354, 808, 267), (15, 267, 812, 356), (15, 356, 740, 378), (16, 335, 719, 318), (16, 318, 693, 266), (16, 266, 695, 319), (16, 319, 720, 335), (17, 379, 750, 366), (17, 366, 846, 271), (17, 271, 817, 359), (17, 359, 743, 379), (18, 380, 740, 356), (18, 356, 812, 274), (18, 274, 816, 358), (18, 358, 742, 380), (19, 337, 720, 319), (19, 319, 695, 273), (19, 273, 697, 320), (19, 320, 721, 337), (20, 338, 751, 381), (20, 381, 745, 361), (20, 361, 702, 323), (20, 323, 723, 338), (21, 382, 786, 460), (21, 460, 788, 395), (21, 395, 702, 361), (21, 361, 745, 382), (22, 383, 787, 461), (22, 461, 783, 282), (22, 282, 699, 276), (22, 276, 744, 383), (23, 339, 785, 462), (23, 462, 789, 397), (23, 397, 700, 275), (23, 275, 722, 339), (24, 244, 717, 340), (24, 340, 724, 287), (24, 287, 704, 284), (24, 284, 690, 244), (25, 245, 734, 384), (25, 384, 746, 288), (25, 288, 825, 286), (25, 286, 800, 245), (26, 348, 732, 385), (26, 385, 747, 289), (26, 289, 824, 239), (26, 239, 796, 348), (27, 341, 778, 445), (27, 445, 776, 303), (27, 303, 711, 328), (27, 328, 728, 341), (28, 342, 716, 231), (28, 231, 688, 297), (28, 297, 706, 292), (28, 292, 725, 342), (29, 297, 688, 230), (29, 230, 753, 392), (29, 392, 704, 294), (29, 294, 708, 291), (29, 291, 706, 297), (30, 295, 703, 229), (30, 229, 687, 296), (30, 296, 705, 290), (30, 290, 707, 295), (31, 301, 728, 343), (31, 343, 727, 300), (31, 300, 710, 299), (31, 299, 712, 301), (32, 344, 779, 446), (32, 446, 777, 305), (32, 305, 710, 300), (32, 300, 727, 344), (33, 305, 777, 447), (33, 447, 780, 427), (33, 427, 712, 299), (33, 299, 710, 305), (34, 303, 776, 448), (34, 429, 709, 298), (34, 298, 711, 303), (35, 246, 735, 386), (35, 386, 748, 310), (35, 310, 837, 309), (35, 309, 801, 246), (36, 228, 715, 345), (36, 345, 729, 311), (36, 311, 714, 241), (36, 241, 686, 228), (37, 347, 731, 387), (37, 387, 749, 312), (37, 312, 834, 238), (37, 238, 795, 347), (38, 294, 704, 287), (38, 287, 724, 330), (38, 330, 726, 293), (38, 293, 708, 294), (39, 395, 788, 463), (39, 463, 784, 331), (39, 331, 723, 323), (39, 323, 702, 395), (40, 329, 713, 307), (40, 307, 689, 316), (40, 316, 717, 332), (40, 332, 729, 329), (41, 251, 688, 231), (41, 231, 716, 333), (41, 333, 718, 247), (41, 247, 692, 251), (42, 258, 692, 247), (42, 247, 718, 334), (42, 334, 719, 254), (42, 254, 694, 258), (43, 265, 694, 254), (43, 254, 719, 335), (43, 335, 720, 261), (43, 261, 696, 265), (44, 388, 742, 358), (44, 358, 816, 321), (44, 321, 846, 366), (44, 366, 750, 388), (45, 272, 696, 261), (45, 261, 720, 337), (45, 337, 721, 268), (45, 268, 698, 272), (46, 360, 744, 389), (46, 389, 751, 338), (46, 338, 723, 278), (46, 278, 701, 360), (47, 282, 783, 464), (47, 464, 785, 339), (47, 339, 722, 322), (47, 322, 699, 282), (48, 316, 689, 283), (48, 283, 703, 324), (48, 324, 724, 340), (48, 340, 717, 316), (49, 427, 780, 449), (49, 449, 778, 341), (49, 341, 728, 301), (49, 301, 712, 427), (50, 296, 687, 314), (50, 314, 716, 342), (50, 342, 725, 325), (50, 325, 705, 296), (51, 328, 711, 298), (51, 298, 709, 327), (51, 327, 727, 343), (51, 343, 728, 328), (52, 429, 781, 450), (52, 450, 779, 344), (52, 344, 727, 327), (52, 327, 709, 429), (53, 313, 685, 240), (53, 240, 713, 329), (53, 329, 729, 345), (53, 345, 715, 313), (54, 237, 797, 349), (54, 349, 733, 368), (54, 368, 737, 353), (54, 353, 805, 237), (55, 394, 753, 230), (55, 230, 688, 235), (55, 235, 733, 390), (55, 390, 752, 394), (56, 364, 713, 240), (56, 240, 685, 232), (56, 232, 730, 370), (56, 370, 748, 364), (57, 365, 714, 308), (57, 308, 690, 350), (57, 350, 734, 371), (57, 371, 749, 365), (58, 363, 703, 283), (58, 283, 689, 351), (58, 351, 735, 372), (58, 372, 747, 363), (59, 250, 805, 353), (59, 353, 737, 373), (59, 373, 739, 355), (59, 355, 809, 250), (60, 252, 687, 234), (60, 234, 732, 374), (60, 374, 736, 248), (60, 248, 691, 252), (61, 257, 809, 355), (61, 355, 739, 375), (61, 375, 741, 357), (61, 357, 813, 257), (62, 259, 691, 248), (62, 248, 736, 376), (62, 376, 738, 255), (62, 255, 693, 259), (63, 264, 813, 357), (63, 357, 741, 377), (63, 377, 743, 359), (63, 359, 817, 264), (64, 266, 693, 255), (64, 255, 738, 378), (64, 378, 740, 262), (64, 262, 695, 266), (65, 268, 721, 336), (65, 336, 750, 379), (65, 379, 743, 270), (65, 270, 698, 268), (66, 273, 695, 262), (66, 262, 740, 380), (66, 380, 742, 269), (66, 269, 697, 273), (67, 367, 722, 275), (67, 275, 700, 277), (67, 277, 745, 381), (67, 381, 751, 367), (68, 397, 789, 465), (68, 465, 786, 382), (68, 382, 745, 277), (68, 277, 700, 397), (69, 280, 782, 466), (69, 466, 787, 383), (69, 383, 744, 360), (69, 360, 701, 280), (70, 350, 690, 284), (70, 284, 704, 362), (70, 362, 746, 384), (70, 384, 734, 350), (71, 234, 687, 229), (71, 229, 703, 363), (71, 363, 747, 385), (71, 385, 732, 234), (72, 351, 689, 307), (72, 307, 713, 364), (72, 364, 748, 386), (72, 386, 735, 351), (73, 233, 686, 241), (73, 241, 714, 365), (73, 365, 749, 387), (73, 387, 731, 233), (74, 320, 697, 269), (74, 269, 742, 388), (74, 388, 750, 336), (74, 336, 721, 320), (75, 276, 699, 322), (75, 322, 722, 367), (75, 367, 751, 389), (75, 389, 744, 276), (76, 288, 746, 369), (76, 369, 752, 393), (76, 393, 878, 391), (76, 391, 825, 288), (77, 362, 704, 392), (77, 392, 753, 394), (77, 394, 752, 369), (77, 369, 746, 362), (78, 399, 840, 236), (78, 236, 794, 396), (78, 396, 755, 403), (78, 403, 758, 399), (79, 401, 731, 347), (79, 347, 795, 279), (79, 279, 754, 404), (79, 404, 760, 401), (80, 402, 730, 232), (80, 232, 685, 398), (80, 398, 757, 405), (80, 405, 761, 402), (81, 400, 715, 228), (81, 228, 686, 281), (81, 281, 756, 406), (81, 406, 759, 400), (82, 279, 795, 315), (82, 315, 840, 399), (82, 399, 758, 407), (82, 407, 754, 279), (83, 398, 685, 313), (83, 313, 715, 400), (83, 400, 759, 408), (83, 408, 757, 398), (84, 281, 686, 233), (84, 233, 731, 401), (84, 401, 760, 409), (84, 409, 756, 281), (85, 396, 794, 346), (85, 346, 730, 402), (85, 402, 761, 410), (85, 410, 755, 396), (86, 413, 758, 403), (86, 403, 755, 411), (86, 411, 762, 419), (86, 419, 764, 413), (87, 415, 760, 404), (87, 404, 754, 417), (87, 417, 768, 420), (87, 420, 766, 415), (88, 416, 761, 405), (88, 405, 757, 412), (88, 412, 763, 421), (88, 421, 767, 416), (89, 414, 759, 406), (89, 406, 756, 418), (89, 418, 769, 422), (89, 422, 765, 414), (90, 417, 754, 407), (90, 407, 758, 413), (90, 413, 764, 423), (90, 423, 768, 417), (91, 412, 757, 408), (91, 408, 759, 414), (91, 414, 765, 424), (91, 424, 763, 412), (92, 418, 756, 409), (92, 409, 760, 415), (92, 415, 766, 425), (92, 425, 769, 418), (93, 411, 755, 410), (93, 410, 761, 416), (93, 416, 767, 426), (93, 426, 762, 411), (964, 974, 726, 326), (964, 326, 707, 972), (916, 924, 771, 433), (916, 433, 774, 926), (965, 975, 725, 292), (965, 292, 706, 973), (917, 925, 773, 434), (917, 434, 775, 927), (966, 973, 706, 291), (966, 291, 708, 970), (918, 922, 770, 435), (918, 435, 773, 925), (967, 972, 707, 290), (967, 290, 705, 971), (919, 923, 772, 436), (919, 436, 771, 924), (968, 970, 708, 293), (968, 293, 726, 974), (920, 926, 774, 437), (920, 437, 770, 922), (969, 971, 705, 325), (969, 325, 725, 975), (921, 927, 775, 438), (921, 438, 772, 923), (1000, 1008, 774, 433), (1000, 433, 771, 1006), (100, 439, 776, 445), (100, 445, 778, 441), (1001, 1009, 775, 434), (1001, 434, 773, 1007), (101, 440, 777, 446), (101, 446, 779, 442), (1002, 1007, 773, 435), (1002, 435, 770, 1010), (102, 443, 780, 447), (102, 447, 777, 440), (1003, 1006, 771, 436), (1003, 436, 772, 1011), (103, 444, 781, 448), (103, 448, 776, 439), (1004, 1010, 770, 437), (1004, 437, 774, 1008), (104, 441, 778, 449), (104, 449, 780, 443), (1005, 1011, 772, 438), (1005, 438, 775, 1009), (105, 442, 779, 450), (105, 450, 781, 444), (106, 453, 764, 419), (106, 419, 762, 451), (106, 451, 782, 459), (106, 459, 784, 453), (107, 455, 766, 420), (107, 420, 768, 457), (107, 457, 788, 460), (107, 460, 786, 455), (108, 456, 767, 421), (108, 421, 763, 452), (108, 452, 783, 461), (108, 461, 787, 456), (109, 454, 765, 422), (109, 422, 769, 458), (109, 458, 789, 462), (109, 462, 785, 454), (110, 457, 768, 423), (110, 423, 764, 453), (110, 453, 784, 463), (110, 463, 788, 457), (111, 452, 763, 424), (111, 424, 765, 454), (111, 454, 785, 464), (111, 464, 783, 452), (112, 458, 769, 425), (112, 425, 766, 455), (112, 455, 786, 465), (112, 465, 789, 458), (113, 451, 762, 426), (113, 426, 767, 456), (113, 456, 787, 466), (113, 466, 782, 451), (114, 543, 849, 549), (114, 549, 851, 545), (114, 545, 828, 518), (114, 518, 822, 543), (115, 677, 910, 550), (115, 550, 848, 503), (115, 503, 820, 505), (115, 505, 908, 677), (116, 474, 858, 587), (116, 587, 862, 482), (116, 482, 803, 483), (116, 483, 793, 474), (117, 609, 877, 611), (117, 611, 878, 242), (117, 242, 797, 568), (117, 568, 858, 609), (118, 589, 873, 531), (118, 531, 837, 243), (118, 243, 794, 565), (118, 565, 855, 589), (119, 551, 854, 532), (119, 532, 836, 530), (119, 530, 799, 477), (119, 477, 841, 551), (120, 590, 874, 533), (120, 533, 834, 306), (120, 306, 800, 478), (120, 478, 859, 590), (121, 591, 872, 512), (121, 512, 824, 285), (121, 285, 801, 479), (121, 479, 860, 591), (122, 482, 862, 592), (122, 592, 864, 487), (122, 487, 807, 488), (122, 488, 803, 482), (123, 567, 857, 593), (123, 593, 861, 571), (123, 571, 804, 253), (123, 253, 796, 567), (124, 535, 839, 552), (124, 552, 842, 537), (124, 537, 802, 484), (124, 484, 792, 535), (125, 487, 864, 594), (125, 594, 866, 492), (125, 492, 811, 493), (125, 493, 807, 487), (126, 571, 861, 595), (126, 595, 863, 573), (126, 573, 808, 260), (126, 260, 804, 571), (127, 537, 842, 553), (127, 553, 843, 538), (127, 538, 806, 489), (127, 489, 802, 537), (128, 492, 866, 596), (128, 596, 868, 497), (128, 497, 815, 498), (128, 498, 811, 492), (129, 573, 863, 597), (129, 597, 865, 575), (129, 575, 812, 267), (129, 267, 808, 573), (130, 538, 843, 554), (130, 554, 844, 539), (130, 539, 810, 494), (130, 494, 806, 538), (131, 585, 875, 598), (131, 598, 868, 578), (131, 578, 817, 271), (131, 271, 846, 585), (132, 575, 865, 599), (132, 599, 867, 577), (132, 577, 816, 274), (132, 274, 812, 575), (133, 539, 844, 556), (133, 556, 845, 540), (133, 540, 814, 499), (133, 499, 810, 539), (134, 600, 876, 557), (134, 557, 848, 542), (134, 542, 821, 580), (134, 580, 870, 600), (135, 678, 912, 601), (135, 601, 870, 580), (135, 580, 821, 613), (135, 613, 914, 678), (136, 679, 913, 602), (136, 602, 869, 501), (136, 501, 818, 507), (136, 507, 909, 679), (137, 680, 911, 558), (137, 558, 847, 500), (137, 500, 819, 615), (137, 615, 915, 680), (138, 559, 841, 477), (138, 477, 799, 509), (138, 509, 823, 510), (138, 510, 849, 559), (139, 603, 859, 478), (139, 478, 800, 286), (139, 286, 825, 511), (139, 511, 871, 603), (140, 604, 857, 567), (140, 567, 796, 239), (140, 239, 824, 512), (140, 512, 872, 604), (141, 663, 904, 560), (141, 560, 853, 547), (141, 547, 832, 526), (141, 526, 902, 663), (142, 470, 839, 561), (142, 561, 850, 515), (142, 515, 827, 520), (142, 520, 793, 470), (143, 469, 793, 520), (143, 520, 827, 514), (143, 514, 829, 517), (143, 517, 823, 610), (143, 610, 879, 469), (144, 468, 822, 518), (144, 518, 828, 513), (144, 513, 826, 519), (144, 519, 792, 468), (145, 562, 853, 524), (145, 524, 833, 522), (145, 522, 831, 523), (145, 523, 852, 562), (146, 664, 905, 563), (146, 563, 852, 523), (146, 523, 831, 528), (146, 528, 903, 664), (147, 665, 903, 528), (147, 528, 831, 522), (147, 522, 833, 645), (147, 645, 906, 665), (148, 666, 902, 526), (148, 526, 832, 521), (148, 521, 830, 647), (148, 647, 907, 666), (149, 605, 860, 479), (149, 479, 801, 309), (149, 309, 837, 531), (149, 531, 873, 605), (150, 564, 838, 467), (150, 467, 791, 476), (150, 476, 836, 532), (150, 532, 854, 564), (151, 606, 856, 566), (151, 566, 795, 238), (151, 238, 834, 533), (151, 533, 874, 606), (152, 510, 823, 517), (152, 517, 829, 516), (152, 516, 851, 549), (152, 549, 849, 510), (153, 681, 914, 613), (153, 613, 821, 542), (153, 542, 848, 550), (153, 550, 910, 681), (154, 529, 835, 548), (154, 548, 854, 551), (154, 551, 841, 536), (154, 536, 798, 529), (155, 470, 793, 483), (155, 483, 803, 480), (155, 480, 842, 552), (155, 552, 839, 470), (156, 480, 803, 488), (156, 488, 807, 485), (156, 485, 843, 553), (156, 553, 842, 480), (157, 485, 807, 493), (157, 493, 811, 490), (157, 490, 844, 554), (157, 554, 843, 485), (158, 577, 867, 607), (158, 607, 875, 585), (158, 585, 846, 321), (158, 321, 816, 577), (159, 490, 811, 498), (159, 498, 815, 495), (159, 495, 845, 556), (159, 556, 844, 490), (160, 608, 869, 579), (160, 579, 820, 503), (160, 503, 848, 557), (160, 557, 876, 608), (161, 682, 909, 507), (161, 507, 818, 541), (161, 541, 847, 558), (161, 558, 911, 682), (162, 508, 798, 536), (162, 536, 841, 559), (162, 559, 849, 543), (162, 543, 822, 508), (163, 667, 906, 645), (163, 645, 833, 524), (163, 524, 853, 560), (163, 560, 904, 667), (164, 535, 792, 519), (164, 519, 826, 544), (164, 544, 850, 561), (164, 561, 839, 535), (165, 521, 832, 547), (165, 547, 853, 562), (165, 562, 852, 546), (165, 546, 830, 521), (166, 668, 907, 647), (166, 647, 830, 546), (166, 546, 852, 563), (166, 563, 905, 668), (167, 475, 790, 534), (167, 534, 838, 564), (167, 564, 854, 548), (167, 548, 835, 475), (168, 568, 797, 237), (168, 237, 805, 572), (168, 572, 862, 587), (168, 587, 858, 568), (169, 469, 879, 612), (169, 612, 877, 609), (169, 609, 858, 474), (169, 474, 793, 469), (170, 475, 835, 583), (170, 583, 873, 589), (170, 589, 855, 471), (170, 471, 790, 475), (171, 530, 836, 584), (171, 584, 874, 590), (171, 590, 859, 569), (171, 569, 799, 530), (172, 508, 822, 582), (172, 582, 872, 591), (172, 591, 860, 570), (172, 570, 798, 508), (173, 572, 805, 250), (173, 250, 809, 574), (173, 574, 864, 592), (173, 592, 862, 572), (174, 473, 792, 484), (174, 484, 802, 481), (174, 481, 861, 593), (174, 593, 857, 473), (175, 574, 809, 257), (175, 257, 813, 576), (175, 576, 866, 594), (175, 594, 864, 574), (176, 481, 802, 489), (176, 489, 806, 486), (176, 486, 863, 595), (176, 595, 861, 481), (177, 576, 813, 264), (177, 264, 817, 578), (177, 578, 868, 596), (177, 596, 866, 576), (178, 486, 806, 494), (178, 494, 810, 491), (178, 491, 865, 597), (178, 597, 863, 486), (179, 555, 845, 495), (179, 495, 815, 497), (179, 497, 868, 598), (179, 598, 875, 555), (180, 491, 810, 499), (180, 499, 814, 496), (180, 496, 867, 599), (180, 599, 865, 491), (181, 500, 847, 586), (181, 586, 876, 600), (181, 600, 870, 502), (181, 502, 819, 500), (182, 683, 915, 615), (182, 615, 819, 502), (182, 502, 870, 601), (182, 601, 912, 683), (183, 684, 908, 505), (183, 505, 820, 579), (183, 579, 869, 602), (183, 602, 913, 684), (184, 509, 799, 569), (184, 569, 859, 603), (184, 603, 871, 581), (184, 581, 823, 509), (185, 468, 792, 473), (185, 473, 857, 604), (185, 604, 872, 582), (185, 582, 822, 468), (186, 529, 798, 570), (186, 570, 860, 605), (186, 605, 873, 583), (186, 583, 835, 529), (187, 476, 791, 472), (187, 472, 856, 606), (187, 606, 874, 584), (187, 584, 836, 476), (188, 496, 814, 540), (188, 540, 845, 555), (188, 555, 875, 607), (188, 607, 867, 496), (189, 541, 818, 501), (189, 501, 869, 608), (189, 608, 876, 586), (189, 586, 847, 541), (190, 588, 871, 511), (190, 511, 825, 391), (190, 391, 878, 611), (190, 611, 877, 588), (191, 610, 823, 581), (191, 581, 871, 588), (191, 588, 877, 612), (191, 612, 879, 610), (192, 236, 840, 617), (192, 617, 884, 621), (192, 621, 881, 614), (192, 614, 794, 236), (193, 566, 856, 619), (193, 619, 886, 622), (193, 622, 880, 504), (193, 504, 795, 566), (194, 471, 855, 620), (194, 620, 887, 623), (194, 623, 883, 616), (194, 616, 790, 471), (195, 467, 838, 618), (195, 618, 885, 624), (195, 624, 882, 506), (195, 506, 791, 467), (196, 315, 795, 504), (196, 504, 880, 625), (196, 625, 884, 617), (196, 617, 840, 315), (197, 534, 790, 616), (197, 616, 883, 626), (197, 626, 885, 618), (197, 618, 838, 534), (198, 472, 791, 506), (198, 506, 882, 627), (198, 627, 886, 619), (198, 619, 856, 472), (199, 565, 794, 614), (199, 614, 881, 628), (199, 628, 887, 620), (199, 620, 855, 565), (200, 621, 884, 631), (200, 631, 890, 637), (200, 637, 888, 629), (200, 629, 881, 621), (201, 622, 886, 633), (201, 633, 892, 638), (201, 638, 894, 635), (201, 635, 880, 622), (202, 623, 887, 634), (202, 634, 893, 639), (202, 639, 889, 630), (202, 630, 883, 623), (203, 624, 885, 632), (203, 632, 891, 640), (203, 640, 895, 636), (203, 636, 882, 624), (204, 625, 880, 635), (204, 635, 894, 641), (204, 641, 890, 631), (204, 631, 884, 625), (205, 626, 883, 630), (205, 630, 889, 642), (205, 642, 891, 632), (205, 632, 885, 626), (206, 627, 882, 636), (206, 636, 895, 643), (206, 643, 892, 633), (206, 633, 886, 627), (207, 628, 881, 629), (207, 629, 888, 644), (207, 644, 893, 634), (207, 634, 887, 628), (976, 545, 851, 986), (928, 938, 900, 651), (928, 651, 897, 936), (976, 984, 828, 545), (977, 515, 850, 987), (929, 939, 901, 652), (929, 652, 899, 937), (977, 985, 827, 515), (978, 514, 827, 985), (930, 937, 899, 653), (930, 653, 896, 934), (978, 982, 829, 514), (979, 513, 828, 984), (931, 936, 897, 654), (931, 654, 898, 935), (979, 983, 826, 513), (980, 516, 829, 982), (932, 934, 896, 655), (932, 655, 900, 938), (980, 986, 851, 516), (981, 544, 826, 983), (933, 935, 898, 656), (933, 656, 901, 939), (981, 987, 850, 544), (1024, 651, 900, 1032), (214, 659, 904, 663), (214, 663, 902, 657), (1024, 1030, 897, 651), (1025, 652, 901, 1033), (215, 660, 905, 664), (215, 664, 903, 658), (1025, 1031, 899, 652), (1026, 653, 899, 1031), (216, 658, 903, 665), (216, 665, 906, 661), (1026, 1034, 896, 653), (1027, 654, 897, 1030), (217, 657, 902, 666), (217, 666, 907, 662), (1027, 1035, 898, 654), (1028, 655, 896, 1034), (218, 661, 906, 667), (218, 667, 904, 659), (1028, 1032, 900, 655), (1029, 656, 898, 1035), (219, 662, 907, 668), (219, 668, 905, 660), (1029, 1033, 901, 656), (220, 637, 890, 671), (220, 671, 910, 677), (220, 677, 908, 669), (220, 669, 888, 637), (221, 638, 892, 673), (221, 673, 912, 678), (221, 678, 914, 675), (221, 675, 894, 638), (222, 639, 893, 674), (222, 674, 913, 679), (222, 679, 909, 670), (222, 670, 889, 639), (223, 640, 891, 672), (223, 672, 911, 680), (223, 680, 915, 676), (223, 676, 895, 640), (224, 641, 894, 675), (224, 675, 914, 681), (224, 681, 910, 671), (224, 671, 890, 641), (225, 642, 889, 670), (225, 670, 909, 682), (225, 682, 911, 672), (225, 672, 891, 642), (226, 643, 895, 676), (226, 676, 915, 683), (226, 683, 912, 673), (226, 673, 892, 643), (227, 644, 888, 669), (227, 669, 908, 684), (227, 684, 913, 674), (227, 674, 893, 644), (94, 428, 924, 916), (94, 916, 926, 431), (95, 430, 925, 917), (95, 917, 927, 432), (96, 302, 922, 918), (96, 918, 925, 430), (97, 304, 923, 919), (97, 919, 924, 428), (98, 431, 926, 920), (98, 920, 922, 302), (99, 432, 927, 921), (99, 921, 923, 304), (208, 649, 938, 928), (208, 928, 936, 646), (209, 650, 939, 929), (209, 929, 937, 648), (210, 648, 937, 930), (210, 930, 934, 525), (211, 646, 936, 931), (211, 931, 935, 527), (212, 525, 934, 932), (212, 932, 938, 649), (213, 527, 935, 933), (213, 933, 939, 650), (988, 996, 948, 940), (988, 940, 946, 994), (989, 997, 949, 941), (989, 941, 947, 995), (990, 995, 947, 942), (990, 942, 950, 998), (991, 994, 946, 943), (991, 943, 951, 999), (992, 998, 950, 944), (992, 944, 948, 996), (993, 999, 951, 945), (993, 945, 949, 997), (1012, 952, 960, 1020), (1012, 1018, 958, 952), (1013, 953, 961, 1021), (1013, 1019, 959, 953), (1014, 954, 959, 1019), (1014, 1022, 962, 954), (1015, 955, 958, 1018), (1015, 1023, 963, 955), (1016, 956, 962, 1022), (1016, 1020, 960, 956), (1017, 957, 963, 1023), (1017, 1021, 961, 957), (94, 431, 974, 964), (94, 964, 972, 428), (95, 432, 975, 965), (95, 965, 973, 430), (96, 430, 973, 966), (96, 966, 970, 302), (97, 428, 972, 967), (97, 967, 971, 304), (98, 302, 970, 968), (98, 968, 974, 431), (99, 304, 971, 969), (99, 969, 975, 432), (208, 976, 986, 649), (208, 646, 984, 976), (209, 977, 987, 650), (209, 648, 985, 977), (210, 978, 985, 648), (210, 525, 982, 978), (211, 979, 984, 646), (211, 527, 983, 979), (212, 980, 982, 525), (212, 649, 986, 980), (213, 981, 983, 527), (213, 650, 987, 981), (34, 448, 781, 429), (100, 441, 996, 988), (100, 988, 994, 439), (101, 442, 997, 989), (101, 989, 995, 440), (102, 440, 995, 990), (102, 990, 998, 443), (103, 439, 994, 991), (103, 991, 999, 444), (104, 443, 998, 992), (104, 992, 996, 441), (105, 444, 999, 993), (105, 993, 997, 442), (940, 948, 1008, 1000), (940, 1000, 1006, 946), (941, 949, 1009, 1001), (941, 1001, 1007, 947), (942, 947, 1007, 1002), (942, 1002, 1010, 950), (943, 946, 1006, 1003), (943, 1003, 1011, 951), (944, 950, 1010, 1004), (944, 1004, 1008, 948), (945, 951, 1011, 1005), (945, 1005, 1009, 949), (214, 1012, 1020, 659), (214, 657, 1018, 1012), (215, 1013, 1021, 660), (215, 658, 1019, 1013), (216, 1014, 1019, 658), (216, 661, 1022, 1014), (217, 1015, 1018, 657), (217, 662, 1023, 1015), (218, 1016, 1022, 661), (218, 659, 1020, 1016), (219, 1017, 1023, 662), (219, 660, 1021, 1017), (952, 1024, 1032, 960), (952, 958, 1030, 1024), (953, 1025, 1033, 961), (953, 959, 1031, 1025), (954, 1026, 1031, 959), (954, 962, 1034, 1026), (955, 1027, 1030, 958), (955, 963, 1035, 1027), (956, 1028, 1034, 962), (956, 960, 1032, 1028), (957, 1029, 1035, 963), (957, 961, 1033, 1029)])
me_cube.materials.append(mat_material)
me_cube.use_remesh_preserve_volume = False
me_cube.use_remesh_preserve_attributes = False
me_cube.use_mirror_vertex_groups = False
me_cube.update()
arm_armature_003 = bpy.data.armatures.new('Armature.003')  # bones are not reproduced

# ---- objects
ob_cylinder = bpy.data.objects.new('Cylinder', me_cylinder_001)
ob_armature = bpy.data.objects.new('Armature', arm_armature_003)
ob_cube = bpy.data.objects.new('Cube', me_cube)

# ---- transforms, parenting, visibility, modifiers, constraints
ob_cylinder.location = (1.148, -2.8, 0.0)
ob_cylinder.scale = (0.609, 0.609, 3.1)
ob_cylinder.lineart.crease_threshold = 0.0
ob_armature.location = (0.0, 0.0, -0.5406)
ob_armature.lineart.crease_threshold = 0.0
ob_cube.parent = ob_armature
ob_cube.matrix_parent_inverse = Matrix(((1.0, 0.0, 0.0, 0.0), (0.0, 1.0, 0.0, 0.0), (0.0, 0.0, 1.0, 0.5406), (0.0, 0.0, 0.0, 1.0)))
ob_cube.location = (0.0, 0.0, 0.0)
ob_cube.rotation_euler = (0.0, -0.0, 3.142)
ob_cube.scale = (0.693, 0.372, 1.0)
ob_cube.lock_rotations_4d = False
ob_cube.empty_display_type = 'ARROWS'
ob_cube.lineart.crease_threshold = 0.0
_vg = ob_cube.vertex_groups.new(name='Bone')
for _i, _w in zip([0, 2, 3, 4, 5, 6, 7, 9, 24, 25, 26, 29, 30, 35, 36, 37, 38, 40, 48, 53, 54, 55, 56, 57, 58, 60, 70, 71, 72, 73, 76, 77, 79, 84, 114, 116, 117, 118, 119, 120, 121, 123, 138, 139, 140, 143, 144, 149, 150, 151, 152, 154, 162, 167, 168, 169, 170, 171, 172, 174, 184, 185, 186, 187, 190, 191, 193, 198, 228, 229, 230, 233, 234, 235, 237, 238, 239, 240, 241, 242, 243, 244, 245, 246, 248, 249, 253, 279, 283, 284, 285, 286, 287, 288, 289, 293, 294, 295, 306, 307, 308, 309, 310, 311, 312, 315, 316, 324, 326, 329, 330, 332, 340, 345, 347, 348, 349, 350, 351, 352, 353, 362, 363, 364, 365, 368, 369, 370, 371, 372, 374, 384, 385, 386, 387, 390, 391, 392, 393, 394, 401, 467, 468, 469, 472, 473, 474, 475, 476, 477, 478, 479, 481, 482, 504, 508, 509, 510, 511, 512, 516, 517, 518, 529, 530, 531, 532, 533, 536, 543, 545, 548, 549, 551, 559, 564, 566, 567, 568, 569, 570, 571, 572, 581, 582, 583, 584, 587, 588, 589, 590, 591, 593, 603, 604, 605, 606, 609, 610, 611, 612, 619, 686, 689, 690, 703, 704, 707, 708, 713, 714, 717, 724, 726, 729, 731, 732, 733, 734, 735, 736, 737, 746, 747, 748, 749, 752, 753, 791, 795, 796, 797, 798, 799, 800, 801, 804, 805, 822, 823, 824, 825, 828, 829, 834, 835, 836, 837, 841, 849, 851, 854, 856, 857, 858, 859, 860, 861, 862, 871, 872, 873, 874, 877, 878, 879, 964, 968, 970, 972, 974, 976, 980, 982, 984, 986], [0.137, 0.01859, 0.186, 0.0558, 0.7144, 0.8768, 0.8329, 0.06435, 0.5421, 0.8469, 0.2752, 0.0188, 0.01391, 0.7149, 0.1484, 0.3305, 0.1307, 0.6901, 0.5462, 0.1238, 0.0766, 0.05169, 0.1067, 0.7672, 0.6568, 0.01187, 0.6509, 0.09564, 0.6833, 0.1932, 0.5855, 0.2157, 0.04681, 0.005912, 0.1361, 0.01862, 0.186, 0.05579, 0.7143, 0.8768, 0.8328, 0.06436, 0.5414, 0.8468, 0.275, 0.01852, 0.01361, 0.7149, 0.1484, 0.3305, 0.1298, 0.6899, 0.5456, 0.1237, 0.07661, 0.05164, 0.1067, 0.7671, 0.6565, 0.01191, 0.6505, 0.09547, 0.6832, 0.1932, 0.5854, 0.2152, 0.04681, 0.005911, 0.01739, 0.05566, 0.02128, 0.05609, 0.02356, 0.01911, 0.1047, 0.4853, 0.5138, 0.1173, 0.1666, 0.4158, 0.01954, 0.7037, 0.8921, 0.8405, 0.002636, 0.01124, 0.08399, 0.04266, 0.5927, 0.5819, 0.8708, 0.8857, 0.252, 0.7456, 0.7155, 0.01568, 0.1105, 0.1198, 0.9051, 0.6852, 0.736, 0.7365, 0.2092, 0.5666, 0.7587, 0.0001868, 0.6949, 0.2657, 0.01738, 0.5277, 0.1228, 0.6991, 0.5296, 0.1328, 0.1102, 0.1111, 0.1095, 0.7682, 0.7386, 0.01935, 0.03372, 0.3906, 0.3719, 0.4505, 0.6221, 0.04886, 0.3487, 0.09016, 0.8187, 0.7477, 0.03498, 0.7529, 0.1645, 0.6879, 0.2558, 0.09551, 0.6924, 0.1239, 0.3214, 0.1067, 0.02848, 0.01739, 0.0555, 0.02113, 0.05609, 0.02356, 0.01912, 0.1173, 0.1666, 0.7033, 0.892, 0.8405, 0.002655, 0.01126, 0.04266, 0.5923, 0.5813, 0.2507, 0.7455, 0.7154, 0.01523, 0.1098, 0.1193, 0.6851, 0.7358, 0.2092, 0.5665, 0.7587, 0.6946, 0.2645, 0.01696, 0.5277, 0.1219, 0.699, 0.5289, 0.1328, 0.1102, 0.1111, 0.1095, 0.768, 0.7385, 0.01936, 0.03373, 0.3899, 0.3714, 0.4504, 0.622, 0.04888, 0.3484, 0.09016, 0.8186, 0.7476, 0.035, 0.7527, 0.1644, 0.6879, 0.2558, 0.09547, 0.1234, 0.3213, 0.1065, 0.02848, 0.03713, 0.7114, 0.7292, 0.2534, 0.2348, 0.008716, 0.006959, 0.5007, 0.5885, 0.6916, 0.2388, 0.01007, 0.5482, 0.08457, 0.06261, 0.06038, 0.8292, 0.7847, 0.01413, 0.02634, 0.5894, 0.5745, 0.3165, 0.6834, 0.1843, 0.07417, 0.03713, 0.1009, 0.2448, 0.2409, 0.7111, 0.729, 0.9197, 0.8692, 0.02626, 0.0441, 0.2527, 0.2336, 0.7844, 0.8084, 0.008408, 0.006594, 0.8069, 0.5007, 0.5885, 0.1472, 0.6913, 0.2374, 0.009644, 0.5482, 0.08457, 0.06262, 0.06038, 0.8291, 0.7846, 0.01414, 0.02635, 0.5891, 0.5743, 0.3165, 0.6834, 0.1841, 0.5399, 0.07396, 0.008688, 0.007838, 0.003479, 0.004358, 0.005034, 0.008481, 0.007614, 0.003297, 0.004204, 0.004822]): _vg.add([_i], _w, 'REPLACE')
_vg = ob_cube.vertex_groups.new(name='Bone.001')
for _i, _w in zip([2, 3, 8, 9, 10, 11, 12, 13, 14, 15, 16, 18, 19, 41, 42, 43, 45, 54, 59, 60, 61, 62, 63, 64, 66, 116, 117, 122, 123, 124, 125, 126, 127, 128, 129, 130, 132, 133, 155, 156, 157, 159, 168, 173, 174, 175, 176, 177, 178, 180, 234, 235, 237, 242, 247, 248, 249, 250, 251, 252, 253, 254, 255, 256, 257, 258, 259, 260, 261, 262, 263, 264, 265, 266, 267, 272, 273, 274, 317, 318, 319, 333, 334, 335, 337, 348, 349, 352, 353, 354, 355, 356, 357, 368, 373, 374, 375, 376, 377, 378, 380, 390, 393, 473, 474, 480, 481, 482, 483, 484, 485, 486, 487, 488, 489, 490, 491, 492, 493, 494, 498, 499, 537, 538, 539, 552, 553, 554, 556, 567, 568, 571, 572, 573, 574, 575, 576, 587, 592, 593, 594, 595, 596, 597, 599, 609, 611, 691, 692, 693, 694, 695, 696, 718, 719, 720, 732, 733, 736, 737, 738, 739, 740, 741, 796, 797, 802, 803, 804, 805, 806, 807, 808, 809, 810, 811, 812, 813, 842, 843, 844, 857, 858, 861, 862, 863, 864, 865, 866, 878], [0.1049, 0.0616, 0.4877, 0.2933, 0.06287, 0.1475, 0.5922, 0.4364, 0.003275, 0.1589, 0.1479, 0.003451, 0.006712, 0.06246, 0.4357, 0.1462, 0.006003, 0.2953, 0.5909, 0.1053, 0.1565, 0.487, 0.002127, 0.1434, 0.004516, 0.105, 0.06162, 0.4877, 0.2934, 0.06302, 0.1475, 0.5922, 0.4364, 0.003281, 0.1589, 0.1479, 0.003452, 0.00672, 0.06261, 0.4358, 0.1462, 0.006012, 0.2953, 0.5909, 0.1054, 0.1566, 0.487, 0.002129, 0.1434, 0.004521, 0.02646, 0.04766, 0.4221, 0.06866, 0.2235, 0.3593, 0.3593, 0.6097, 0.07649, 0.07771, 0.441, 0.2258, 0.2392, 0.2395, 0.1592, 0.4423, 0.4417, 0.6114, 0.08179, 0.07846, 0.07989, 0.001774, 0.1459, 0.1433, 0.1612, 0.004642, 0.006044, 0.003016, 0.2239, 0.2267, 0.08282, 0.06052, 0.4436, 0.1465, 0.007171, 0.108, 0.151, 0.5413, 0.5394, 0.2727, 0.2707, 0.08151, 0.07997, 0.223, 0.536, 0.2199, 0.1525, 0.5365, 0.002827, 0.1536, 0.004209, 0.02679, 0.001062, 0.02661, 0.04782, 0.2236, 0.3594, 0.3594, 0.07662, 0.07784, 0.2259, 0.2392, 0.2395, 0.4424, 0.4417, 0.0818, 0.07847, 0.07989, 0.1459, 0.1433, 0.00465, 0.006049, 0.2241, 0.2267, 0.08283, 0.06069, 0.4437, 0.1466, 0.00718, 0.1081, 0.151, 0.5414, 0.5394, 0.2727, 0.2707, 0.08151, 0.07997, 0.2231, 0.536, 0.22, 0.1525, 0.5365, 0.002832, 0.1536, 0.004212, 0.02687, 0.001069, 0.256, 0.2556, 0.2242, 0.2245, 0.07971, 0.08077, 0.2143, 0.2266, 0.08182, 0.06136, 0.08098, 0.4594, 0.4596, 0.2592, 0.2575, 0.07996, 0.07939, 0.1004, 0.1563, 0.2561, 0.2557, 0.6025, 0.5958, 0.2242, 0.2245, 0.2746, 0.2728, 0.07972, 0.08078, 0.08193, 0.0805, 0.2145, 0.2266, 0.08183, 0.06143, 0.08106, 0.4595, 0.4597, 0.2592, 0.2575, 0.07996, 0.07939, 0.005288]): _vg.add([_i], _w, 'REPLACE')
_vg = ob_cube.vertex_groups.new(name='Bone.002')
for _i, _w in zip([2, 8, 9, 10, 11, 12, 13, 14, 15, 16, 17, 18, 19, 41, 42, 43, 44, 45, 54, 59, 60, 61, 62, 63, 64, 65, 66, 74, 116, 122, 123, 124, 125, 126, 127, 128, 129, 130, 131, 132, 133, 155, 156, 157, 158, 159, 168, 173, 174, 175, 176, 177, 178, 179, 180, 188, 237, 247, 248, 249, 250, 251, 252, 253, 254, 255, 256, 257, 258, 259, 260, 261, 262, 263, 264, 265, 266, 267, 268, 269, 270, 271, 272, 273, 274, 317, 318, 319, 320, 321, 333, 334, 335, 336, 337, 348, 349, 352, 353, 354, 355, 356, 357, 358, 359, 366, 368, 373, 374, 375, 376, 377, 378, 379, 380, 388, 480, 481, 482, 483, 484, 485, 486, 487, 488, 489, 490, 491, 492, 493, 494, 495, 496, 497, 498, 499, 537, 538, 539, 540, 552, 553, 554, 555, 556, 567, 568, 571, 572, 573, 574, 575, 576, 577, 578, 585, 587, 592, 593, 594, 595, 596, 597, 598, 599, 607, 691, 692, 693, 694, 695, 696, 697, 698, 718, 719, 720, 721, 733, 736, 737, 738, 739, 740, 741, 742, 743, 750, 797, 802, 803, 804, 805, 806, 807, 808, 809, 810, 811, 812, 813, 814, 815, 816, 817, 842, 843, 844, 845, 846, 858, 861, 862, 863, 864, 865, 866, 867, 868, 875], [0.04596, 0.2963, 0.0716, 0.01534, 0.7867, 0.262, 0.2953, 0.9615, 0.7867, 0.7719, 0.9948, 0.9625, 0.9574, 0.01511, 0.2958, 0.7733, 0.9948, 0.9578, 0.07486, 0.263, 0.04445, 0.7898, 0.2969, 0.9634, 0.7941, 0.9911, 0.9608, 0.9909, 0.04607, 0.2963, 0.07162, 0.01549, 0.7867, 0.262, 0.2954, 0.9615, 0.7867, 0.7719, 0.9948, 0.9625, 0.9574, 0.01526, 0.2959, 0.7733, 0.9948, 0.9578, 0.07489, 0.263, 0.04456, 0.7898, 0.2969, 0.9634, 0.7941, 0.9911, 0.9608, 0.9909, 0.07035, 0.1229, 0.1246, 0.1253, 0.256, 0.02237, 0.02259, 0.06718, 0.6445, 0.6563, 0.6553, 0.7893, 0.2989, 0.2998, 0.2549, 0.8749, 0.8875, 0.8845, 0.9638, 0.7807, 0.7867, 0.7867, 0.9851, 0.9851, 0.9859, 0.9954, 0.9596, 0.959, 0.963, 0.1231, 0.6437, 0.8739, 0.9848, 0.9955, 0.01566, 0.2913, 0.7706, 0.9924, 0.9566, 0.004773, 0.02916, 0.1241, 0.1258, 0.6452, 0.6477, 0.888, 0.8901, 0.9873, 0.9877, 0.9982, 0.06856, 0.2838, 0.0665, 0.7887, 0.283, 0.9625, 0.7876, 0.9933, 0.9615, 0.9932, 0.123, 0.1246, 0.1253, 0.02249, 0.02272, 0.6446, 0.6563, 0.6553, 0.2989, 0.2998, 0.8749, 0.8875, 0.8846, 0.7807, 0.7867, 0.9851, 0.9851, 0.9859, 0.9596, 0.959, 0.1231, 0.6438, 0.8739, 0.9848, 0.01584, 0.2913, 0.7706, 0.9924, 0.9566, 0.004804, 0.0292, 0.1242, 0.1258, 0.6452, 0.6477, 0.888, 0.8901, 0.9873, 0.9877, 0.9982, 0.0686, 0.2838, 0.06653, 0.7887, 0.2831, 0.9625, 0.7876, 0.9933, 0.9615, 0.9932, 0.1167, 0.1166, 0.6611, 0.6587, 0.883, 0.8797, 0.9799, 0.9806, 0.1254, 0.6414, 0.8736, 0.9852, 0.01082, 0.1329, 0.1342, 0.6463, 0.6484, 0.8877, 0.8885, 0.9863, 0.9869, 0.9957, 0.01348, 0.1167, 0.1167, 0.1173, 0.1189, 0.6611, 0.6587, 0.6486, 0.6507, 0.883, 0.8797, 0.8884, 0.8903, 0.9799, 0.9806, 0.9878, 0.9881, 0.1255, 0.6414, 0.8736, 0.9852, 1.0, 0.01089, 0.1329, 0.1343, 0.6463, 0.6484, 0.8877, 0.8885, 0.9863, 0.9869, 0.9957]): _vg.add([_i], _w, 'REPLACE')
_vg = ob_cube.vertex_groups.new(name='Bone.003')
for _i, _w in zip([0, 2, 3, 5, 7, 8, 9, 10, 11, 12, 13, 15, 16, 24, 25, 26, 28, 29, 30, 38, 40, 41, 42, 43, 48, 50, 54, 55, 57, 58, 59, 60, 61, 62, 64, 70, 71, 72, 76, 77, 117, 123, 126, 140, 168, 173, 190, 229, 230, 231, 234, 235, 237, 239, 242, 244, 245, 246, 247, 248, 249, 250, 251, 252, 253, 254, 255, 256, 258, 259, 260, 261, 262, 263, 265, 266, 283, 284, 285, 286, 287, 288, 289, 290, 291, 292, 293, 294, 295, 296, 297, 307, 308, 314, 316, 317, 318, 319, 324, 325, 326, 330, 332, 333, 334, 335, 340, 342, 348, 349, 350, 351, 352, 353, 354, 355, 362, 363, 368, 369, 371, 372, 373, 374, 375, 376, 378, 384, 385, 386, 390, 391, 392, 393, 394, 481, 482, 511, 512, 567, 568, 571, 572, 573, 587, 588, 592, 593, 595, 604, 609, 611, 687, 688, 689, 690, 691, 692, 693, 694, 695, 696, 703, 704, 705, 706, 707, 708, 716, 717, 718, 719, 720, 724, 725, 726, 729, 732, 733, 734, 735, 736, 737, 738, 739, 746, 747, 752, 753, 796, 797, 804, 805, 808, 809, 824, 825, 857, 858, 861, 862, 877, 878, 964, 965, 966, 967, 968, 969, 970, 971, 972, 973, 974, 975], [0.5072, 0.7711, 0.6332, 0.05899, 0.08604, 0.1736, 0.4705, 0.841, 0.05111, 0.08818, 0.2441, 0.01521, 0.06949, 0.2511, 0.0873, 0.589, 0.7022, 0.6887, 0.6964, 0.4927, 0.05859, 0.8392, 0.2435, 0.06996, 0.2522, 0.7087, 0.4548, 0.8335, 0.04446, 0.2141, 0.08635, 0.7754, 0.01338, 0.1758, 0.04606, 0.2199, 0.8045, 0.04259, 0.3082, 0.6486, 0.08669, 0.09507, 0.03501, 0.0857, 0.09254, 0.03323, 0.06184, 0.7843, 0.7933, 0.8261, 0.8403, 0.8228, 0.1993, 0.2212, 0.2448, 0.126, 0.03276, 0.03081, 0.6111, 0.4448, 0.44, 0.05811, 0.8102, 0.8127, 0.2022, 0.1147, 0.08258, 0.0827, 0.2244, 0.2257, 0.05931, 0.02373, 0.0003317, 0.003651, 0.06083, 0.05746, 0.2453, 0.2446, 0.03214, 0.03297, 0.4247, 0.1715, 0.1965, 0.1751, 0.1742, 0.1904, 0.1455, 0.5449, 0.5677, 0.7099, 0.7026, 0.05398, 0.05459, 0.8309, 0.1256, 0.6119, 0.1149, 0.02329, 0.4374, 0.1907, 0.1482, 0.4833, 0.06048, 0.8476, 0.2448, 0.07342, 0.2528, 0.6937, 0.6396, 0.5977, 0.1038, 0.1016, 0.2195, 0.2137, 0.04808, 0.04596, 0.4521, 0.4974, 0.5988, 0.5516, 0.01831, 0.1517, 0.13, 0.6113, 0.03187, 0.1324, 0.03228, 0.1573, 0.7435, 0.01625, 0.7872, 0.1361, 0.6691, 0.542, 0.7777, 0.02389, 0.02209, 0.03046, 0.03864, 0.1039, 0.0914, 0.07728, 0.07569, 0.001148, 0.04513, 0.007823, 0.0132, 0.04708, 0.01456, 0.01683, 0.01411, 0.08137, 0.8398, 0.8363, 0.1177, 0.1188, 0.5727, 0.5704, 0.09652, 0.09832, 0.008911, 0.01396, 0.5393, 0.4826, 0.1945, 0.1937, 0.1658, 0.1612, 0.8277, 0.128, 0.6255, 0.1191, 0.02724, 0.4212, 0.1709, 0.1272, 0.000408, 0.7948, 0.7727, 0.0749, 0.07301, 0.3178, 0.3108, 0.06773, 0.06671, 0.3102, 0.3302, 0.716, 0.7686, 0.3153, 0.2829, 0.1199, 0.1177, 0.01948, 0.01788, 0.09102, 0.08026, 0.02446, 0.01524, 0.0533, 0.05215, 0.01547, 0.205, 0.07412, 0.09519, 0.08709, 0.08756, 0.07274, 0.09537, 0.08061, 0.09725, 0.08289, 0.09684, 0.0636, 0.08547]): _vg.add([_i], _w, 'REPLACE')
_vg = ob_cube.vertex_groups.new(name='Bone.005')
for _i, _w in zip([0, 5, 10, 24, 28, 29, 30, 38, 40, 41, 48, 50, 55, 58, 70, 71, 77, 94, 95, 96, 97, 98, 99, 100, 101, 102, 103, 104, 105, 229, 230, 231, 234, 235, 244, 251, 252, 283, 284, 287, 290, 291, 292, 293, 294, 295, 296, 297, 302, 304, 307, 308, 314, 316, 324, 325, 326, 330, 332, 333, 340, 342, 350, 351, 362, 363, 369, 372, 384, 385, 390, 392, 394, 428, 430, 431, 432, 433, 434, 435, 436, 437, 438, 439, 440, 441, 442, 443, 444, 687, 688, 689, 690, 703, 704, 705, 706, 707, 708, 716, 717, 724, 725, 726, 734, 746, 747, 752, 753, 770, 771, 772, 773, 774, 775, 916, 917, 918, 919, 920, 921, 922, 923, 924, 925, 926, 927, 940, 941, 942, 943, 944, 945, 946, 947, 948, 949, 950, 951, 964, 965, 966, 967, 968, 969, 970, 971, 972, 973, 974, 975, 988, 989, 990, 991, 992, 993, 994, 995, 996, 997, 998, 999, 1000, 1001, 1002, 1003, 1004, 1005, 1006, 1007, 1008, 1009, 1010, 1011], [0.3415, 0.01272, 0.03393, 0.1578, 0.2762, 0.2679, 0.2633, 0.3639, 0.009693, 0.03716, 0.1458, 0.2699, 0.07174, 0.06565, 0.08205, 0.07009, 0.1081, 0.9809, 0.9806, 0.9804, 0.9803, 0.9811, 0.9806, 0.07171, 0.07003, 0.07244, 0.07244, 0.07171, 0.07003, 0.1447, 0.1498, 0.1331, 0.05155, 0.05685, 0.0714, 0.02766, 0.0226, 0.1022, 0.1261, 0.2999, 0.8099, 0.8104, 0.8022, 0.8178, 0.3329, 0.299, 0.2637, 0.2697, 0.979, 0.9787, 3.451e-05, 0.004665, 0.1283, 0.0668, 0.2697, 0.802, 0.814, 0.3815, 0.01506, 0.03518, 0.1653, 0.2882, 0.03974, 0.02641, 0.1258, 0.09432, 0.0521, 0.02082, 0.03863, 0.01435, 0.01355, 0.1903, 0.08517, 0.9788, 0.9787, 0.9837, 0.9834, 0.938, 0.9394, 0.9365, 0.9365, 0.938, 0.9394, 0.07684, 0.0757, 0.06434, 0.06227, 0.07684, 0.0757, 0.1119, 0.1147, 0.05304, 0.06033, 0.1814, 0.2615, 0.796, 0.7966, 0.8008, 0.8065, 0.1365, 0.07433, 0.3164, 0.8232, 0.8393, 0.003514, 0.05864, 0.04239, 0.03038, 0.1375, 0.9353, 0.9353, 0.9363, 0.9363, 0.9436, 0.9454, 0.9595, 0.96, 0.9585, 0.9584, 0.9595, 0.96, 0.9572, 0.9575, 0.957, 0.9575, 0.9637, 0.9644, 0.5048, 0.5047, 0.5045, 0.5045, 0.5048, 0.5047, 0.5061, 0.506, 0.504, 0.5038, 0.5061, 0.506, 0.8974, 0.8914, 0.8954, 0.8951, 0.8995, 0.8913, 0.8928, 0.8874, 0.8898, 0.8876, 0.9115, 0.9033, 0.2883, 0.2874, 0.2885, 0.2885, 0.2883, 0.2874, 0.2915, 0.2908, 0.2842, 0.283, 0.2915, 0.2908, 0.7214, 0.722, 0.7205, 0.7205, 0.7214, 0.722, 0.7207, 0.7211, 0.7238, 0.7246, 0.7207, 0.7211]): _vg.add([_i], _w, 'REPLACE')
_vg = ob_cube.vertex_groups.new(name='Bone.008')
for _i, _w in zip([27, 31, 32, 33, 34, 49, 51, 52, 100, 101, 102, 103, 104, 105, 298, 299, 300, 301, 303, 305, 327, 328, 341, 343, 344, 427, 429, 433, 434, 435, 436, 437, 438, 439, 440, 441, 442, 443, 444, 445, 446, 447, 448, 449, 450, 709, 710, 711, 712, 727, 728, 770, 771, 772, 773, 774, 775, 776, 777, 778, 779, 780, 781, 916, 917, 918, 919, 920, 921, 922, 923, 924, 925, 926, 927, 940, 941, 942, 943, 944, 945, 946, 947, 948, 949, 950, 951, 988, 989, 990, 991, 992, 993, 994, 995, 996, 997, 998, 999, 1000, 1001, 1002, 1003, 1004, 1005, 1006, 1007, 1008, 1009, 1010, 1011], [0.5874, 0.1048, 0.5875, 0.5398, 0.5398, 0.5874, 0.1048, 0.5875, 0.9232, 0.9251, 0.922, 0.922, 0.9232, 0.9251, 0.1802, 0.1802, 0.1761, 0.1798, 0.6601, 0.6619, 0.1762, 0.1798, 0.7058, 0.1224, 0.7103, 0.6601, 0.6619, 0.06081, 0.05943, 0.06217, 0.06217, 0.06081, 0.05943, 0.9176, 0.9189, 0.9313, 0.9336, 0.9176, 0.9189, 0.9387, 0.9404, 0.9322, 0.9322, 0.9387, 0.9404, 0.2469, 0.2469, 0.2491, 0.2491, 0.1538, 0.1587, 0.06332, 0.06332, 0.06239, 0.06239, 0.05539, 0.05366, 0.9367, 0.9379, 0.9485, 0.9506, 0.9367, 0.9379, 0.03041, 0.02972, 0.03109, 0.03109, 0.03041, 0.02972, 0.03166, 0.03119, 0.03166, 0.03119, 0.02769, 0.02683, 0.492, 0.4923, 0.4921, 0.4921, 0.492, 0.4923, 0.4905, 0.4907, 0.4933, 0.4936, 0.4905, 0.4907, 0.7076, 0.7087, 0.707, 0.707, 0.7076, 0.7087, 0.704, 0.7048, 0.7123, 0.7136, 0.704, 0.7048, 0.2764, 0.2758, 0.2771, 0.2771, 0.2764, 0.2758, 0.2769, 0.2765, 0.2744, 0.2736, 0.2769, 0.2765]): _vg.add([_i], _w, 'REPLACE')
_vg = ob_cube.vertex_groups.new(name='Bone.004')
for _i, _w in zip([3, 9, 12, 26, 54, 59, 76, 114, 116, 117, 119, 121, 122, 123, 124, 125, 126, 127, 129, 130, 138, 139, 140, 142, 143, 144, 152, 154, 155, 156, 157, 162, 164, 168, 169, 171, 172, 173, 174, 175, 176, 178, 184, 185, 186, 190, 191, 237, 239, 242, 248, 249, 250, 253, 260, 285, 286, 288, 289, 348, 349, 352, 353, 354, 368, 369, 373, 374, 376, 385, 390, 391, 393, 468, 469, 470, 473, 474, 477, 478, 479, 480, 481, 482, 483, 484, 485, 486, 487, 488, 489, 490, 491, 492, 493, 494, 508, 509, 510, 511, 512, 513, 514, 515, 516, 517, 518, 519, 520, 529, 530, 535, 536, 537, 538, 539, 543, 544, 545, 549, 551, 552, 553, 554, 559, 561, 567, 568, 569, 570, 571, 572, 573, 574, 581, 582, 587, 588, 590, 591, 592, 593, 594, 595, 597, 603, 604, 605, 609, 610, 611, 612, 732, 733, 736, 737, 752, 792, 793, 796, 797, 798, 799, 802, 803, 804, 805, 806, 807, 808, 809, 810, 811, 822, 823, 824, 825, 826, 827, 828, 829, 839, 841, 842, 843, 844, 849, 850, 851, 854, 857, 858, 859, 860, 861, 862, 863, 864, 871, 872, 877, 878, 879, 976, 977, 978, 979, 980, 981, 982, 983, 984, 985, 986, 987], [0.08669, 0.09504, 0.03498, 0.08575, 0.09251, 0.0332, 0.06187, 0.5087, 0.7708, 0.6332, 0.05911, 0.08613, 0.1735, 0.4704, 0.8405, 0.05109, 0.08815, 0.244, 0.01518, 0.06946, 0.2517, 0.08739, 0.5892, 0.7014, 0.6889, 0.6968, 0.4941, 0.05872, 0.8387, 0.2434, 0.06992, 0.2528, 0.7079, 0.4547, 0.8334, 0.04464, 0.2144, 0.08632, 0.7751, 0.01335, 0.1757, 0.04602, 0.2203, 0.8048, 0.04277, 0.3084, 0.6491, 0.1993, 0.2212, 0.2448, 0.02385, 0.02206, 0.05809, 0.2022, 0.05929, 0.03222, 0.03304, 0.03051, 0.0387, 0.1039, 0.09138, 0.07726, 0.07567, 0.00113, 0.04509, 0.00788, 0.01318, 0.04703, 0.01454, 0.01688, 0.01411, 0.1361, 0.0814, 0.7846, 0.7932, 0.8254, 0.8401, 0.8225, 0.1263, 0.03287, 0.03092, 0.6108, 0.4446, 0.4398, 0.8098, 0.8123, 0.1147, 0.08255, 0.08266, 0.2243, 0.2256, 0.0237, 0.0003125, 0.003632, 0.06081, 0.05743, 0.2458, 0.2451, 0.4257, 0.1716, 0.1967, 0.1752, 0.1742, 0.1902, 0.1458, 0.5459, 0.5688, 0.7094, 0.7021, 0.05409, 0.0547, 0.8302, 0.1259, 0.6116, 0.1149, 0.02326, 0.4385, 0.1906, 0.1486, 0.4848, 0.06061, 0.8471, 0.2447, 0.07338, 0.2535, 0.6927, 0.6395, 0.5976, 0.104, 0.1018, 0.2194, 0.2137, 0.04805, 0.04593, 0.4527, 0.4981, 0.5986, 0.552, 0.01842, 0.1519, 0.13, 0.6111, 0.03184, 0.1323, 0.03225, 0.1575, 0.7437, 0.01637, 0.7872, 0.6696, 0.5422, 0.7779, 0.02442, 0.0152, 0.05328, 0.05213, 0.01551, 0.8393, 0.8358, 0.3153, 0.2828, 0.1179, 0.119, 0.5725, 0.5701, 0.1198, 0.1177, 0.09648, 0.09827, 0.01945, 0.01786, 0.008888, 0.01393, 0.5404, 0.4834, 0.09108, 0.08031, 0.1944, 0.1936, 0.1661, 0.1615, 0.8269, 0.1283, 0.6251, 0.119, 0.0272, 0.4224, 0.1707, 0.1275, 0.0005157, 0.7946, 0.7725, 0.07502, 0.07312, 0.3177, 0.3107, 0.06771, 0.06669, 0.3105, 0.3305, 0.7162, 0.205, 0.7689, 0.0743, 0.0951, 0.08712, 0.08761, 0.07291, 0.09529, 0.08075, 0.0972, 0.08304, 0.09679, 0.06377, 0.08537]): _vg.add([_i], _w, 'REPLACE')
_vg = ob_cube.vertex_groups.new(name='Bone.006')
for _i, _w in zip([114, 119, 124, 138, 142, 143, 144, 152, 154, 155, 162, 164, 169, 172, 184, 185, 191, 208, 209, 210, 211, 212, 213, 214, 215, 216, 217, 218, 219, 468, 469, 470, 473, 474, 477, 483, 484, 508, 509, 510, 513, 514, 515, 516, 517, 518, 519, 520, 525, 527, 529, 530, 535, 536, 543, 544, 545, 549, 551, 552, 559, 561, 569, 570, 581, 582, 588, 591, 603, 604, 609, 610, 612, 646, 648, 649, 650, 651, 652, 653, 654, 655, 656, 657, 658, 659, 660, 661, 662, 792, 793, 798, 799, 822, 823, 826, 827, 828, 829, 839, 841, 849, 850, 851, 859, 871, 872, 877, 879, 896, 897, 898, 899, 900, 901, 928, 929, 930, 931, 932, 933, 934, 935, 936, 937, 938, 939, 952, 953, 954, 955, 956, 957, 958, 959, 960, 961, 962, 963, 976, 977, 978, 979, 980, 981, 982, 983, 984, 985, 986, 987, 1012, 1013, 1014, 1015, 1016, 1017, 1018, 1019, 1020, 1021, 1022, 1023, 1024, 1025, 1026, 1027, 1028, 1029, 1030, 1031, 1032, 1033, 1034, 1035], [0.341, 0.0128, 0.03437, 0.158, 0.2769, 0.2678, 0.263, 0.3635, 0.009752, 0.03762, 0.1459, 0.2706, 0.07186, 0.06564, 0.08216, 0.07, 0.1081, 0.9809, 0.9806, 0.9804, 0.9803, 0.9811, 0.9806, 0.07171, 0.07004, 0.07244, 0.07244, 0.07171, 0.07003, 0.1446, 0.15, 0.1336, 0.0517, 0.05704, 0.07149, 0.02801, 0.02292, 0.1022, 0.1262, 0.3003, 0.8098, 0.8104, 0.8024, 0.8177, 0.3326, 0.2985, 0.2641, 0.2702, 0.979, 0.9787, 7.434e-05, 0.004736, 0.1288, 0.06686, 0.27, 0.8021, 0.8138, 0.381, 0.01514, 0.03568, 0.1655, 0.2891, 0.03986, 0.02644, 0.1259, 0.09418, 0.05211, 0.02079, 0.03873, 0.01427, 0.01366, 0.1903, 0.08518, 0.9788, 0.9787, 0.9837, 0.9834, 0.938, 0.9394, 0.9365, 0.9365, 0.938, 0.9394, 0.07684, 0.0757, 0.06435, 0.06227, 0.07684, 0.0757, 0.1122, 0.1151, 0.05307, 0.06041, 0.1811, 0.262, 0.7961, 0.7967, 0.8007, 0.8065, 0.1371, 0.07442, 0.3168, 0.8234, 0.8391, 0.003583, 0.0587, 0.04227, 0.0304, 0.1375, 0.9353, 0.9353, 0.9363, 0.9363, 0.9436, 0.9454, 0.9594, 0.96, 0.9585, 0.9584, 0.9595, 0.96, 0.9572, 0.9575, 0.957, 0.9575, 0.9637, 0.9644, 0.5048, 0.5047, 0.5045, 0.5045, 0.5048, 0.5047, 0.5061, 0.506, 0.504, 0.5038, 0.5061, 0.506, 0.8974, 0.8915, 0.8954, 0.8951, 0.8994, 0.8914, 0.8927, 0.8874, 0.8897, 0.8877, 0.9114, 0.9034, 0.2883, 0.2874, 0.2885, 0.2885, 0.2883, 0.2874, 0.2915, 0.2908, 0.2842, 0.283, 0.2915, 0.2908, 0.7214, 0.722, 0.7205, 0.7205, 0.7214, 0.722, 0.7207, 0.7211, 0.7238, 0.7246, 0.7207, 0.7211]): _vg.add([_i], _w, 'REPLACE')
_vg = ob_cube.vertex_groups.new(name='Bone.007')
for _i, _w in zip([141, 145, 146, 147, 148, 163, 165, 166, 214, 215, 216, 217, 218, 219, 521, 522, 523, 524, 526, 528, 546, 547, 560, 562, 563, 645, 647, 651, 652, 653, 654, 655, 656, 657, 658, 659, 660, 661, 662, 663, 664, 665, 666, 667, 668, 830, 831, 832, 833, 852, 853, 896, 897, 898, 899, 900, 901, 902, 903, 904, 905, 906, 907, 928, 929, 930, 931, 932, 933, 934, 935, 936, 937, 938, 939, 952, 953, 954, 955, 956, 957, 958, 959, 960, 961, 962, 963, 1012, 1013, 1014, 1015, 1016, 1017, 1018, 1019, 1020, 1021, 1022, 1023, 1024, 1025, 1026, 1027, 1028, 1029, 1030, 1031, 1032, 1033, 1034, 1035], [0.8203, 0.139, 0.8232, 0.8062, 0.8062, 0.8203, 0.139, 0.8232, 0.9257, 0.9276, 0.9249, 0.9249, 0.9257, 0.9276, 0.2453, 0.2454, 0.2327, 0.2373, 0.8027, 0.8045, 0.2327, 0.2373, 0.8306, 0.1584, 0.8343, 0.8027, 0.8045, 0.06098, 0.05959, 0.06236, 0.06236, 0.06098, 0.05959, 0.9204, 0.9216, 0.9334, 0.9357, 0.9204, 0.9216, 0.9663, 0.9675, 0.9643, 0.9643, 0.9663, 0.9675, 0.3235, 0.3235, 0.3263, 0.3264, 0.1925, 0.1989, 0.06351, 0.0635, 0.06257, 0.06257, 0.05553, 0.0538, 0.9631, 0.964, 0.9703, 0.9717, 0.9631, 0.964, 0.03049, 0.0298, 0.03118, 0.03118, 0.03049, 0.0298, 0.03175, 0.03128, 0.03175, 0.03128, 0.02777, 0.0269, 0.4934, 0.4936, 0.4936, 0.4936, 0.4934, 0.4936, 0.4919, 0.4921, 0.4945, 0.4947, 0.4919, 0.4921, 0.7096, 0.7106, 0.7092, 0.7092, 0.7096, 0.7106, 0.7061, 0.7068, 0.714, 0.7152, 0.7061, 0.7068, 0.2772, 0.2766, 0.278, 0.278, 0.2772, 0.2766, 0.2777, 0.2773, 0.275, 0.2743, 0.2777, 0.2773]): _vg.add([_i], _w, 'REPLACE')
_vg = ob_cube.vertex_groups.new(name='Bone.009')
for _i, _w in zip([4, 7, 35, 37, 40, 53, 56, 72, 73, 78, 79, 82, 85, 118, 121, 149, 151, 154, 167, 170, 186, 187, 192, 193, 196, 199, 232, 236, 238, 240, 243, 246, 279, 307, 309, 310, 311, 312, 315, 316, 329, 332, 346, 347, 351, 364, 365, 370, 372, 386, 387, 396, 399, 401, 402, 403, 404, 407, 410, 471, 475, 479, 504, 529, 531, 532, 533, 536, 548, 551, 565, 566, 570, 583, 584, 589, 591, 605, 606, 614, 617, 619, 620, 621, 622, 625, 628, 689, 713, 714, 729, 730, 731, 735, 748, 749, 754, 755, 758, 794, 795, 798, 801, 834, 835, 836, 837, 840, 854, 855, 856, 860, 873, 874, 880, 881, 884], [0.6362, 0.002096, 0.2026, 0.2469, 0.05581, 0.01569, 0.1215, 0.1184, 0.0306, 0.1603, 0.072, 0.0994, 0.09926, 0.6362, 0.002094, 0.2026, 0.2469, 0.05581, 0.01569, 0.1215, 0.1184, 0.0306, 0.1603, 0.072, 0.0994, 0.09926, 0.01851, 0.2856, 0.1814, 0.06206, 0.7997, 0.06955, 0.1234, 0.08288, 0.2087, 0.6718, 0.008274, 0.06026, 0.1564, 0.01518, 0.07432, 0.02151, 0.2272, 0.1333, 0.05541, 0.2226, 0.01202, 0.2845, 0.004894, 0.1678, 0.09834, 0.1893, 0.03313, 0.02104, 0.04316, 0.04362, 0.00675, 0.02178, 0.0198, 0.01851, 0.06206, 0.06955, 0.1234, 0.08288, 0.6718, 0.008274, 0.06026, 0.01517, 0.07432, 0.02151, 0.2272, 0.1333, 0.05541, 0.2226, 0.01202, 0.2845, 0.004887, 0.1678, 0.09834, 0.1893, 0.03313, 0.02104, 0.04316, 0.04363, 0.006754, 0.02179, 0.01981, 0.03774, 0.1276, 0.003395, 0.03588, 0.09631, 0.05763, 0.06684, 0.4436, 0.03638, 0.0257, 0.04918, 0.007673, 0.4928, 0.2841, 0.03773, 0.06624, 0.05376, 0.1276, 0.003395, 0.7915, 0.01292, 0.03588, 0.09631, 0.05763, 0.06684, 0.4436, 0.03638, 0.0257, 0.04919, 0.007681]): _vg.add([_i], _w, 'REPLACE')
_vg = ob_cube.vertex_groups.new(name='Bone.010')
for _i, _w in zip([37, 78, 79, 82, 85, 118, 119, 120, 149, 150, 151, 154, 167, 170, 171, 186, 187, 192, 193, 194, 195, 196, 197, 198, 199, 201, 204, 236, 238, 243, 279, 315, 346, 347, 396, 399, 403, 404, 407, 467, 471, 472, 475, 476, 477, 504, 506, 529, 530, 531, 532, 533, 534, 536, 548, 551, 564, 565, 566, 569, 570, 583, 584, 589, 590, 605, 606, 614, 616, 617, 618, 619, 620, 621, 622, 623, 624, 625, 626, 627, 628, 631, 635, 731, 754, 755, 758, 790, 791, 794, 795, 798, 799, 834, 835, 836, 838, 840, 841, 854, 855, 856, 859, 873, 874, 880, 881, 882, 883, 884, 885, 886, 887], [0.05091, 0.1571, 0.05602, 0.1888, 0.01859, 0.2006, 0.08396, 0.01759, 0.004439, 0.3945, 0.2369, 0.08243, 0.4026, 0.4109, 0.07259, 0.06853, 0.3989, 0.4412, 0.4738, 0.1863, 0.1793, 0.3891, 0.1596, 0.2626, 0.5062, 0.004502, 0.006975, 0.2578, 0.1121, 0.05953, 0.1203, 0.2705, 0.04184, 0.07102, 0.09275, 0.2127, 0.05023, 0.009394, 0.06164, 0.3848, 0.4355, 0.4231, 0.4043, 0.3938, 0.02903, 0.3933, 0.209, 0.07733, 0.0803, 0.06306, 0.1802, 0.08496, 0.3985, 0.02715, 0.1795, 0.08473, 0.3999, 0.5412, 0.4687, 0.01599, 0.01159, 0.1613, 0.1658, 0.4247, 0.05681, 0.05189, 0.4106, 0.441, 0.1676, 0.556, 0.1612, 0.4548, 0.2719, 0.1654, 0.1699, 0.0581, 0.06181, 0.1677, 0.04341, 0.1005, 0.1453, 0.001528, 0.009336, 0.004321, 0.0461, 0.01821, 0.06226, 0.4061, 0.3918, 0.1806, 0.2038, 0.02072, 0.02422, 0.03428, 0.1735, 0.176, 0.3948, 0.4306, 0.03015, 0.1813, 0.5669, 0.5285, 9.487e-05, 0.1312, 0.1402, 0.1719, 0.1623, 0.0784, 0.05015, 0.1754, 0.04761, 0.1422, 0.08576]): _vg.add([_i], _w, 'REPLACE')
_vg = ob_cube.vertex_groups.new(name='Bone.012')
for _i, _w in zip([78, 79, 82, 118, 119, 150, 151, 154, 167, 170, 171, 186, 187, 192, 193, 194, 195, 196, 197, 198, 199, 200, 201, 202, 203, 204, 205, 206, 207, 220, 221, 222, 223, 224, 225, 226, 227, 236, 238, 279, 315, 347, 396, 399, 467, 471, 472, 475, 476, 477, 504, 506, 529, 530, 531, 532, 533, 534, 536, 548, 551, 564, 565, 566, 569, 570, 583, 584, 589, 590, 605, 606, 614, 616, 617, 618, 619, 620, 621, 622, 623, 624, 625, 626, 627, 628, 629, 630, 631, 632, 633, 634, 635, 636, 637, 638, 639, 640, 641, 642, 643, 644, 669, 670, 671, 672, 673, 674, 675, 676, 790, 791, 794, 795, 798, 799, 835, 836, 838, 840, 841, 854, 855, 856, 873, 874, 880, 881, 882, 883, 884, 885, 886, 887, 888, 889, 890, 891, 892, 893, 894, 895], [0.05408, 0.003077, 0.0846, 0.07388, 0.08022, 0.4284, 0.1047, 0.07804, 0.4303, 0.3481, 0.06133, 0.05693, 0.3441, 0.1841, 0.3211, 0.7815, 0.7969, 0.2183, 0.8245, 0.6785, 0.3408, 0.9469, 0.9428, 0.9833, 0.9801, 0.9371, 0.9869, 0.9669, 0.9613, 0.0988, 0.117, 0.07348, 0.0887, 0.1125, 0.07196, 0.1029, 0.09209, 0.09778, 0.05203, 0.05713, 0.138, 0.01995, 0.01736, 0.02228, 0.571, 0.5053, 0.4817, 0.4054, 0.4013, 0.02336, 0.2577, 0.7538, 0.06959, 0.07323, 0.01538, 0.1807, 0.04463, 0.5689, 0.02121, 0.1778, 0.08211, 0.4375, 0.1521, 0.1792, 0.006462, 0.002157, 0.1319, 0.1385, 0.1811, 0.03387, 0.02512, 0.1926, 0.2381, 0.812, 0.1497, 0.8224, 0.4346, 0.6578, 0.7176, 0.7401, 0.9275, 0.9265, 0.6993, 0.9462, 0.8706, 0.7909, 0.9511, 0.9858, 0.9443, 0.9854, 0.9562, 0.9759, 0.9359, 0.9738, 0.8933, 0.8793, 0.9263, 0.9145, 0.8799, 0.9302, 0.8977, 0.9038, 0.1005, 0.07409, 0.09848, 0.0757, 0.1078, 0.07775, 0.1203, 0.09919, 0.5542, 0.5455, 0.06892, 0.1027, 0.01293, 0.0167, 0.1604, 0.1658, 0.5726, 0.05228, 0.02523, 0.1847, 0.2969, 0.2861, 0.08064, 0.09031, 0.7042, 0.7385, 0.9033, 0.9407, 0.7116, 0.9437, 0.8069, 0.8848, 0.8964, 0.9293, 0.892, 0.9267, 0.89, 0.9197, 0.8769, 0.9055]): _vg.add([_i], _w, 'REPLACE')
_vg = ob_cube.vertex_groups.new(name='Bone.014')
for _i, _w in zip([115, 134, 135, 136, 137, 153, 160, 161, 181, 182, 183, 189, 220, 221, 222, 223, 224, 225, 226, 227, 500, 501, 502, 503, 505, 507, 541, 542, 550, 557, 558, 579, 580, 586, 600, 601, 602, 608, 613, 615, 637, 638, 639, 640, 641, 642, 643, 644, 669, 670, 671, 672, 673, 674, 675, 676, 677, 678, 679, 680, 681, 682, 683, 684, 818, 819, 820, 821, 847, 848, 869, 870, 876, 888, 889, 890, 891, 892, 893, 894, 895, 908, 909, 910, 911, 912, 913, 914, 915], [0.9986, 0.9997, 0.9977, 0.9993, 0.9988, 0.998, 0.9999, 0.9993, 0.9997, 0.9982, 0.9989, 0.9998, 0.9007, 0.8824, 0.9264, 0.9111, 0.8868, 0.928, 0.8968, 0.9076, 0.9997, 0.9999, 0.9996, 0.9997, 0.9986, 0.9993, 0.9998, 0.9995, 0.9985, 0.9999, 0.9991, 0.9998, 0.9995, 0.9998, 0.9997, 0.998, 0.9992, 0.9998, 0.9976, 0.9984, 0.1025, 0.1157, 0.07258, 0.08412, 0.1146, 0.06907, 0.09962, 0.09327, 0.8991, 0.9258, 0.901, 0.9242, 0.8918, 0.9221, 0.879, 0.9006, 0.9888, 0.9845, 0.9935, 0.9905, 0.9855, 0.9935, 0.9875, 0.9905, 0.9998, 0.9994, 0.9996, 0.9992, 0.9998, 0.9997, 0.9999, 0.9996, 0.9998, 0.09974, 0.06989, 0.1035, 0.07243, 0.1063, 0.0786, 0.1174, 0.09249, 0.989, 0.9935, 0.9885, 0.9927, 0.9863, 0.9928, 0.984, 0.9886]): _vg.add([_i], _w, 'REPLACE')
_vg = ob_cube.vertex_groups.new(name='Bone.011')
for _i, _w in zip([4, 5, 6, 35, 36, 37, 40, 53, 56, 57, 72, 73, 78, 79, 80, 81, 82, 83, 84, 85, 87, 90, 151, 192, 193, 196, 199, 228, 232, 233, 236, 238, 240, 241, 243, 244, 279, 281, 307, 308, 310, 311, 312, 313, 315, 316, 329, 332, 345, 346, 347, 350, 351, 364, 365, 370, 371, 386, 387, 396, 398, 399, 400, 401, 402, 403, 404, 405, 406, 407, 408, 409, 410, 413, 417, 504, 565, 566, 614, 617, 621, 622, 625, 685, 686, 689, 690, 713, 714, 715, 717, 729, 730, 731, 734, 748, 749, 754, 755, 756, 757, 758, 759, 760, 761, 794, 795, 834, 840, 856, 880, 881, 884], [0.2006, 0.08396, 0.01759, 0.004439, 0.3945, 0.2369, 0.08243, 0.4026, 0.4109, 0.07259, 0.06853, 0.3989, 0.4412, 0.4738, 0.1863, 0.1793, 0.3891, 0.1596, 0.2626, 0.5062, 0.004489, 0.006953, 0.05091, 0.1571, 0.05602, 0.1888, 0.01859, 0.3848, 0.4355, 0.4231, 0.2578, 0.1121, 0.4043, 0.3938, 0.05953, 0.02904, 0.3933, 0.209, 0.07733, 0.0803, 0.06306, 0.1802, 0.08496, 0.3985, 0.2705, 0.02716, 0.1795, 0.08473, 0.3998, 0.5412, 0.4687, 0.01599, 0.0116, 0.1613, 0.1658, 0.4247, 0.05681, 0.05189, 0.4106, 0.441, 0.1676, 0.556, 0.1612, 0.4548, 0.2719, 0.1654, 0.1699, 0.0581, 0.06181, 0.1677, 0.04343, 0.1005, 0.1453, 0.001502, 0.009318, 0.1203, 0.04184, 0.07102, 0.09275, 0.2127, 0.05023, 0.009399, 0.06165, 0.4061, 0.3918, 0.02073, 0.02423, 0.1735, 0.176, 0.3948, 0.03017, 0.1813, 0.5669, 0.5285, 9.882e-05, 0.1312, 0.1402, 0.1719, 0.1623, 0.07841, 0.05016, 0.1754, 0.04762, 0.1422, 0.08575, 0.1806, 0.2038, 0.03428, 0.4306, 0.004321, 0.04611, 0.01822, 0.06227]): _vg.add([_i], _w, 'REPLACE')
_vg = ob_cube.vertex_groups.new(name='Bone.013')
for _i, _w in zip([4, 5, 36, 37, 40, 53, 56, 57, 72, 73, 78, 79, 80, 81, 82, 83, 84, 85, 86, 87, 88, 89, 90, 91, 92, 93, 106, 107, 108, 109, 110, 111, 112, 113, 192, 193, 196, 228, 232, 233, 236, 238, 240, 241, 244, 279, 281, 307, 308, 310, 311, 312, 313, 315, 316, 329, 332, 345, 346, 347, 350, 351, 364, 365, 370, 371, 386, 387, 396, 398, 399, 400, 401, 402, 403, 404, 405, 406, 407, 408, 409, 410, 411, 412, 413, 414, 415, 416, 417, 418, 419, 420, 421, 422, 423, 424, 425, 426, 451, 452, 453, 454, 455, 456, 457, 458, 504, 566, 614, 617, 685, 686, 689, 690, 713, 714, 715, 717, 729, 730, 731, 748, 749, 754, 755, 756, 757, 758, 759, 760, 761, 762, 763, 764, 765, 766, 767, 768, 769, 794, 795, 840], [0.07388, 0.08022, 0.4284, 0.1047, 0.07804, 0.4302, 0.3481, 0.06133, 0.05693, 0.3441, 0.1841, 0.3211, 0.7815, 0.7969, 0.2184, 0.8245, 0.6785, 0.3408, 0.9469, 0.9428, 0.9833, 0.9801, 0.9372, 0.9869, 0.9669, 0.9613, 0.09874, 0.1169, 0.07351, 0.08876, 0.1125, 0.07203, 0.1029, 0.09206, 0.05408, 0.003079, 0.08461, 0.571, 0.5053, 0.4817, 0.09779, 0.05203, 0.4054, 0.4013, 0.02337, 0.2577, 0.7538, 0.06959, 0.07323, 0.01538, 0.1807, 0.04463, 0.5689, 0.138, 0.02122, 0.1778, 0.08211, 0.4374, 0.1521, 0.1792, 0.006468, 0.002162, 0.1319, 0.1385, 0.1811, 0.03387, 0.02512, 0.1926, 0.2381, 0.812, 0.1497, 0.8224, 0.4346, 0.6578, 0.7177, 0.7401, 0.9275, 0.9265, 0.6993, 0.9462, 0.8706, 0.7909, 0.9511, 0.9858, 0.9444, 0.9854, 0.9562, 0.9759, 0.9359, 0.9738, 0.8933, 0.8793, 0.9263, 0.9144, 0.88, 0.9301, 0.8977, 0.9039, 0.1005, 0.07413, 0.09841, 0.07576, 0.1078, 0.07775, 0.1203, 0.09923, 0.05713, 0.01995, 0.01737, 0.02229, 0.5542, 0.5455, 0.01294, 0.01671, 0.1604, 0.1658, 0.5726, 0.02525, 0.1847, 0.297, 0.2861, 0.08064, 0.09031, 0.7042, 0.7386, 0.9033, 0.9407, 0.7116, 0.9437, 0.8069, 0.8848, 0.8965, 0.9292, 0.8921, 0.9266, 0.89, 0.9197, 0.877, 0.9054, 0.06892, 0.1027, 0.05228]): _vg.add([_i], _w, 'REPLACE')
_vg = ob_cube.vertex_groups.new(name='Bone.015')
for _i, _w in zip([1, 20, 21, 22, 23, 39, 46, 47, 67, 68, 69, 75, 106, 107, 108, 109, 110, 111, 112, 113, 275, 276, 277, 278, 280, 282, 322, 323, 331, 338, 339, 360, 361, 367, 381, 382, 383, 389, 395, 397, 419, 420, 421, 422, 423, 424, 425, 426, 451, 452, 453, 454, 455, 456, 457, 458, 459, 460, 461, 462, 463, 464, 465, 466, 699, 700, 701, 702, 722, 723, 744, 745, 751, 762, 763, 764, 765, 766, 767, 768, 769, 782, 783, 784, 785, 786, 787, 788, 789], [0.9986, 0.9997, 0.9977, 0.9993, 0.9988, 0.998, 0.9999, 0.9993, 0.9997, 0.9982, 0.9989, 0.9998, 0.9008, 0.8825, 0.9264, 0.9111, 0.8869, 0.9279, 0.8968, 0.9076, 0.9997, 0.9999, 0.9996, 0.9997, 0.9986, 0.9993, 0.9998, 0.9995, 0.9985, 0.9999, 0.9991, 0.9998, 0.9995, 0.9998, 0.9997, 0.998, 0.9992, 0.9998, 0.9976, 0.9984, 0.1024, 0.1157, 0.0726, 0.08418, 0.1146, 0.06914, 0.09963, 0.09322, 0.8991, 0.9258, 0.9011, 0.9241, 0.8918, 0.9221, 0.8791, 0.9005, 0.9889, 0.9845, 0.9935, 0.9905, 0.9855, 0.9935, 0.9875, 0.9905, 0.9998, 0.9994, 0.9996, 0.9992, 0.9998, 0.9997, 0.9999, 0.9996, 0.9998, 0.09969, 0.06993, 0.1034, 0.0725, 0.1063, 0.07859, 0.1174, 0.09253, 0.989, 0.9935, 0.9885, 0.9927, 0.9863, 0.9928, 0.984, 0.9886]): _vg.add([_i], _w, 'REPLACE')
_vg = ob_cube.vertex_groups.new(name='Bone.017')
for _i, _w in zip([27, 31, 32, 33, 34, 49, 51, 52, 298, 299, 300, 301, 303, 305, 327, 328, 341, 343, 344, 427, 429, 445, 446, 447, 448, 449, 450, 709, 710, 711, 712, 727, 728, 776, 777, 778, 779, 780, 781], [0.4116, 0.8951, 0.4115, 0.4592, 0.4592, 0.4116, 0.8951, 0.4115, 0.8195, 0.8195, 0.8236, 0.8199, 0.3385, 0.3368, 0.8235, 0.8199, 0.2932, 0.8774, 0.2888, 0.3385, 0.3368, 0.05322, 0.05189, 0.0595, 0.0595, 0.05322, 0.05189, 0.7526, 0.7526, 0.7504, 0.7504, 0.846, 0.841, 0.05441, 0.05345, 0.03916, 0.03569, 0.05441, 0.05345]): _vg.add([_i], _w, 'REPLACE')
_vg = ob_cube.vertex_groups.new(name='Bone.016')
for _i, _w in zip([141, 145, 146, 147, 148, 163, 165, 166, 521, 522, 523, 524, 526, 528, 546, 547, 560, 562, 563, 645, 647, 663, 665, 666, 667, 830, 831, 832, 833, 852, 853, 902, 903, 906, 907], [0.1782, 0.8608, 0.1755, 0.1924, 0.1924, 0.1782, 0.8608, 0.1755, 0.7542, 0.7542, 0.7669, 0.7623, 0.1957, 0.194, 0.7669, 0.7623, 0.1683, 0.8414, 0.1646, 0.1957, 0.194, 0.001235, 0.004626, 0.004621, 0.001237, 0.6759, 0.6759, 0.6731, 0.673, 0.8072, 0.8008, 0.005999, 0.004761, 0.006002, 0.004757]): _vg.add([_i], _w, 'REPLACE')
_m = ob_cube.modifiers.new('Armature', 'ARMATURE')
_m.object = ob_armature

# ---- collection membership
col_collection_1.objects.link(ob_cylinder)
col_collection_1.objects.link(ob_armature)
col_collection_1.objects.link(ob_cube)

# ---- scene / render settings (as saved in the file)
scene.frame_start = 0; scene.frame_end = 25; scene.frame_set(9)
scene.render.engine = 'BLENDER_EEVEE_NEXT'
scene.render.resolution_percentage = 50
scene.render.dither_intensity = 0.0
scene.cycles.use_denoising = False
scene.cycles.samples = 10
scene.cycles.sampling_pattern = 'TABULATED_SOBOL'
scene.cycles.light_sampling_threshold = 0.0
scene.cycles.use_adaptive_sampling = False
scene.cycles.use_light_tree = False
scene.cycles.blur_glossy = 0.0
scene.cycles.volume_bounces = 1
scene.cycles.pixel_filter_type = 'GAUSSIAN'
scene.cycles.sample_clamp_indirect = 0.0
scene.view_settings.view_transform = 'Standard'
bpy.context.view_layer.update()

# ---- added for rendering (the .blend has no active camera and no usable light): camera, sun
cam_auto = bpy.data.cameras.new('AutoCamera')
cam_auto.lens = 50.0
cam_auto.sensor_width = 36.0
cam_auto.clip_end = 1000.0
ob_auto_camera = bpy.data.objects.new('AutoCamera', cam_auto)
scene.collection.objects.link(ob_auto_camera)
ob_auto_camera.location = (7.82824, -10.1874, 5.94781)
ob_auto_camera.rotation_euler = (1.09748, -7.21219e-08, 0.694738)
scene.camera = ob_auto_camera
light_auto_sun = bpy.data.lights.new('AutoSun', 'SUN')
light_auto_sun.energy = 3.0
light_auto_sun.angle = 0.0523599
ob_auto_sun = bpy.data.objects.new('AutoSun', light_auto_sun)
scene.collection.objects.link(ob_auto_sun)
ob_auto_sun.rotation_euler = (0.872665, 0.174533, 0.523599)
bpy.context.view_layer.update()
